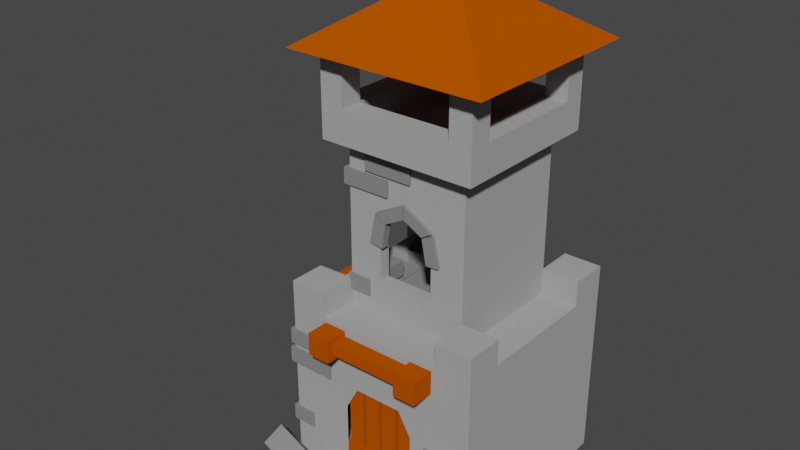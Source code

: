 # Source: Town.blend  (saved by Blender 3.4.6; exported with 4.5.12 LTS)
import bpy
from mathutils import Matrix  # noqa: F401  (used for matrix-valued properties, if any)

bpy.ops.wm.read_factory_settings(use_empty=True)
scene = bpy.context.scene
scene.name = 'Scene'

# ---- collections
col_collection = bpy.data.collections.new('Collection'); scene.collection.children.link(col_collection)
col_stone = bpy.data.collections.new('Stone'); scene.collection.children.link(col_stone)
col_wood = bpy.data.collections.new('Wood'); scene.collection.children.link(col_wood)
col_dark = bpy.data.collections.new('Dark'); scene.collection.children.link(col_dark)

# ---- materials (node trees are filled in below, after node groups)
mat_stone = bpy.data.materials.new('Stone')
mat_wood = bpy.data.materials.new('Wood')
mat_dark = bpy.data.materials.new('Dark')

# ---- material node trees
mat_stone.use_nodes = True; mat_stone.node_tree.nodes.clear()
_N = mat_stone.node_tree.nodes; _L = mat_stone.node_tree.links
n0 = _N.new('ShaderNodeBsdfPrincipled'); n0.name = 'Principled BSDF'; n0.location = (10, 300)
n0.distribution = 'GGX'
n0.subsurface_method = 'BURLEY'
n0.inputs[0].default_value = (0.3851, 0.3851, 0.3851, 1.0)
n0.inputs[2].default_value = 1.0
n0.inputs[3].default_value = 1.45
n0.inputs[13].default_value = 0.0
n0.inputs[27].default_value = (0.0, 0.0, 0.0, 1.0)
n0.inputs[28].default_value = 1.0
n1 = _N.new('ShaderNodeOutputMaterial'); n1.name = 'Material Output'; n1.location = (300, 300)
_L.new(n0.outputs[0], n1.inputs[0])
n1.is_active_output = True
mat_wood.use_nodes = True; mat_wood.node_tree.nodes.clear()
_N = mat_wood.node_tree.nodes; _L = mat_wood.node_tree.links
n0 = _N.new('ShaderNodeBsdfPrincipled'); n0.name = 'Principled BSDF'; n0.location = (10, 300)
n0.distribution = 'GGX'
n0.subsurface_method = 'BURLEY'
n0.inputs[0].default_value = (0.4801, 0.07674, 0.0, 1.0)
n0.inputs[2].default_value = 1.0
n0.inputs[3].default_value = 1.45
n0.inputs[13].default_value = 0.0
n0.inputs[27].default_value = (0.0, 0.0, 0.0, 1.0)
n0.inputs[28].default_value = 1.0
n1 = _N.new('ShaderNodeOutputMaterial'); n1.name = 'Material Output'; n1.location = (300, 300)
_L.new(n0.outputs[0], n1.inputs[0])
n1.is_active_output = True
mat_dark.use_nodes = True; mat_dark.node_tree.nodes.clear()
_N = mat_dark.node_tree.nodes; _L = mat_dark.node_tree.links
n0 = _N.new('ShaderNodeBsdfPrincipled'); n0.name = 'Principled BSDF'; n0.location = (10, 300)
n0.distribution = 'GGX'
n0.subsurface_method = 'BURLEY'
n0.inputs[0].default_value = (0.2309, 0.2309, 0.2428, 1.0)
n0.inputs[2].default_value = 1.0
n0.inputs[3].default_value = 1.45
n0.inputs[13].default_value = 0.0
n0.inputs[27].default_value = (0.0, 0.0, 0.0, 1.0)
n0.inputs[28].default_value = 1.0
n1 = _N.new('ShaderNodeOutputMaterial'); n1.name = 'Material Output'; n1.location = (300, 300)
_L.new(n0.outputs[0], n1.inputs[0])
n1.is_active_output = True

# ---- world
world_world = bpy.data.worlds.new('World'); scene.world = world_world
world_world.use_nodes = True; world_world.node_tree.nodes.clear()
_N = world_world.node_tree.nodes; _L = world_world.node_tree.links
n0 = _N.new('ShaderNodeOutputWorld'); n0.name = 'World Output'; n0.location = (300, 300)
n1 = _N.new('ShaderNodeBackground'); n1.name = 'Background'; n1.location = (10, 300)
n1.inputs[0].default_value = (0.05088, 0.05088, 0.05088, 1.0)
_L.new(n1.outputs[0], n0.inputs[0])
n0.is_active_output = True
world_world.color = (0.05088, 0.05088, 0.05088)
world_world.use_sun_shadow = False
world_world.sun_shadow_jitter_overblur = 0.0

# ---- meshes
me_x = bpy.data.meshes.new('Куб')
me_x.from_pydata([(-0.3687, -1.0, -0.7095), (-0.2798, -0.6215, 1.132), (-1.0, 0.7634, -0.7014), (-0.6215, 0.2785, 1.128), (0.3679, -1.0, -0.7095), (0.2798, -0.6215, 1.132), (1.0, 1.0, -1.0), (0.6215, 0.6215, 0.7883), (-0.3687, -1.0, -0.05576), (-1.0, 0.7634, -0.1611), (1.0, 1.0, 0.7883), (0.3679, -1.0, -0.05576), (-0.2188, -0.6215, 1.786), (-0.6215, 0.2231, 1.785), (0.2188, -0.6215, 1.786), (0.6215, 0.6215, 2.39), (-0.7809, -0.7809, 2.406), (-0.7809, 0.7809, 2.406), (0.7809, -0.7809, 2.406), (0.7809, 0.7809, 2.406), (-0.7809, -0.7809, 2.727), (-0.7809, 0.7809, 2.727), (0.7809, -0.7809, 2.727), (0.7809, 0.7809, 2.727), (-0.7809, -0.5527, 2.727), (0.7809, -0.5527, 2.727), (-0.7809, 0.5653, 2.727), (0.7809, 0.5653, 2.727), (-0.5493, 0.7809, 2.727), (-0.5493, -0.5527, 2.727), (-0.5493, -0.7809, 2.727), (-0.5493, 0.5653, 2.727), (0.5589, 0.7809, 2.727), (0.5589, -0.5527, 2.727), (0.5589, 0.5653, 2.727), (0.5589, -0.7809, 2.727), (0.7809, -0.7809, 3.232), (0.7809, -0.5527, 3.232), (0.5589, -0.5527, 3.232), (0.5589, -0.7809, 3.232), (0.7809, 0.7809, 3.237), (0.7809, 0.5653, 3.237), (0.5589, 0.7809, 3.237), (0.5589, 0.5653, 3.237), (-0.7809, 0.7809, 3.223), (-0.7809, 0.5653, 3.223), (-0.5493, 0.7809, 3.223), (-0.5493, 0.5653, 3.223), (-0.7809, -0.7809, 3.226), (-0.7809, -0.5527, 3.226), (-0.5493, -0.5527, 3.226), (-0.5493, -0.7809, 3.226), (1.0, -0.6226, 0.7883), (0.2385, -1.0, 0.1725), (-0.2413, -1.0, 0.1725), (-1.0, 0.2401, 0.1532), (-1.0, 0.6367, 0.1532), (-0.6397, 1.0, 0.7883), (0.6162, 1.0, 0.7883), (1.0, 0.6093, 0.7883), (-0.6215, -0.6215, 1.037), (-1.0, -1.0, 1.037), (-0.6372, -1.0, 1.037), (-1.0, -0.6375, 1.037), (0.6215, -0.6215, 1.041), (1.0, -1.0, 1.041), (1.0, -0.6226, 1.041), (0.6329, -1.0, 1.041), (0.6215, 0.6215, 1.041), (1.0, 1.0, 1.041), (0.6162, 1.0, 1.041), (1.0, 0.6093, 1.041), (-0.6215, 0.6215, 1.031), (-1.0, 1.0, 1.031), (-1.0, 0.6219, 1.031), (-0.6397, 1.0, 1.031), (-1.0, 0.1203, -0.7014), (-1.0, 0.1203, -0.1611), (1.0, -1.0, 0.7883), (1.0, -1.0, -1.0), (-0.6372, -1.0, 0.7883), (0.6329, -1.0, 0.7883), (0.6215, -0.6215, 0.7883), (-0.6215, -0.2785, 1.128), (0.08064, -0.6215, 1.863), (-0.6215, -0.2231, 1.785), (-0.6215, -0.6215, 0.7883), (-0.6215, 0.6215, 0.7883), (-0.08064, -0.6215, 1.863), (-0.6215, 0.07776, 1.854), (-1.0, 1.0, -1.0), (-1.0, -1.0, -1.0), (-1.0, -1.0, 0.7883), (-1.0, 0.6219, 0.7883), (-1.0, 1.0, 0.7883), (-1.0, -0.6375, 0.7883), (0.6215, -0.6215, 2.39), (-0.6215, -0.07776, 1.854), (0.2798, -0.6215, 1.653), (-0.2798, -0.6215, 1.653), (-0.6215, -0.6215, 2.39), (-0.6215, 0.6215, 2.39), (-0.6215, -0.2785, 1.666), (-0.6215, 0.2785, 1.666), (-0.5493, -0.5527, 2.483), (-0.5493, 0.5653, 2.483), (0.5589, -0.5527, 2.483), (0.5589, 0.5653, 2.483), (-0.5114, 0.5799, 0.2639), (-0.5114, 0.5783, 2.387), (-0.5114, -0.5799, -0.922), (-0.5114, -0.5817, 2.394), (-0.5114, 0.1585, 2.391), (-0.5114, -0.1688, 2.395), (-0.5114, -0.5799, 1.728), (-0.5114, 0.5799, 1.728), (-0.2798, -0.511, 1.132), (0.2798, -0.511, 1.132), (-0.2188, -0.511, 1.786), (0.2188, -0.511, 1.786), (0.08064, -0.511, 1.863), (-0.08064, -0.511, 1.863), (0.2798, -0.511, 1.653), (-0.2798, -0.511, 1.653), (-0.6137, -0.7127, -0.5922), (0.1229, -0.7127, -0.5922), (-0.6137, -0.7127, 0.06148), (0.1229, -0.7127, 0.06148), (-0.006511, -0.7127, 0.2898), (-0.4863, -0.7127, 0.2898), (-0.5269, 0.7634, -0.7014), (-0.5269, 0.7634, -0.1611), (-0.5269, 0.2401, 0.1532), (-0.5269, 0.6367, 0.1532), (-0.5269, 0.1203, -0.7014), (-0.5269, 0.1203, -0.1611), (-0.5867, -0.511, -0.9241), (0.5867, -0.511, -0.9241), (-0.5932, -0.511, 2.394), (0.6, -0.511, 2.387), (0.2001, -0.511, 2.395), (-0.1829, -0.511, 2.395), (0.5867, -0.511, 1.701), (-0.5867, -0.511, 1.701), (0.568, 0.5799, -0.922), (0.568, 0.5783, 2.387), (0.568, 0.5799, 1.728), (0.5444, -0.5767, -0.927), (0.5444, -0.5784, 2.382), (0.5444, -0.5767, 1.723)], [], [(13, 103, 115, 109), (90, 94, 57, 58, 10, 6), (6, 10, 59, 52, 78, 79), (103, 3, 108, 115), (90, 6, 79, 91), (86, 87, 93, 95), (87, 7, 58, 57), (7, 82, 52, 59), (82, 86, 80, 81), (96, 15, 19, 18), (7, 87, 101, 15), (82, 7, 15, 96), (33, 34, 107, 106), (17, 16, 20, 24, 26, 21), (101, 100, 16, 17), (100, 96, 18, 16), (15, 101, 17, 19), (23, 32, 42, 40), (16, 18, 22, 35, 30, 20), (19, 17, 21, 28, 32, 23), (18, 19, 23, 27, 25, 22), (37, 38, 39, 36), (33, 35, 39, 38), (27, 34, 33, 25), (30, 29, 50, 51), (29, 31, 26, 24), (31, 28, 46, 47), (35, 33, 29, 30), (34, 31, 105, 107), (34, 32, 28, 31), (25, 33, 38, 37), (22, 25, 37, 36), (35, 22, 36, 39), (40, 42, 43, 41), (27, 23, 40, 41), (34, 27, 41, 43), (32, 34, 43, 42), (47, 46, 44, 45), (28, 21, 44, 46), (26, 31, 47, 45), (21, 26, 45, 44), (51, 50, 49, 48), (20, 30, 51, 48), (24, 20, 48, 49), (29, 24, 49, 50), (62, 60, 61), (78, 52, 66, 65), (81, 78, 65, 67), (80, 86, 60, 62), (86, 95, 63, 60), (93, 87, 72, 74), (87, 57, 75, 72), (58, 7, 68, 70), (7, 59, 71, 68), (63, 61, 60), (92, 80, 62, 61), (95, 92, 61, 63), (66, 64, 65), (67, 65, 64), (82, 81, 67, 64), (52, 82, 64, 66), (70, 68, 69), (71, 69, 68), (59, 10, 69, 71), (10, 58, 70, 69), (74, 72, 73), (75, 73, 72), (94, 93, 74, 73), (57, 94, 73, 75), (0, 8, 92, 91), (11, 4, 79, 78), (4, 0, 91, 79), (8, 54, 80, 92), (53, 11, 78, 81), (54, 53, 81, 80), (5, 1, 86, 82), (98, 5, 82, 96), (1, 99, 100, 86), (83, 3, 87, 86), (31, 29, 104, 105), (102, 83, 86, 100), (3, 103, 101, 87), (76, 2, 90, 91), (77, 76, 91, 92), (9, 56, 93, 94), (2, 9, 94, 90), (55, 77, 92, 95), (56, 55, 95, 93), (88, 84, 96, 100), (12, 88, 100, 99), (84, 14, 98, 96), (89, 97, 100, 101), (106, 107, 105, 104), (13, 89, 101, 103), (97, 85, 102, 100), (29, 33, 106, 104), (85, 97, 113, 111), (83, 102, 114, 110), (102, 85, 111, 114), (3, 83, 110, 108), (89, 13, 109, 112), (97, 89, 112, 113), (98, 14, 119, 122), (88, 12, 118, 121), (99, 1, 116, 123), (12, 99, 123, 118), (1, 5, 117, 116), (14, 84, 120, 119), (84, 88, 121, 120), (5, 98, 122, 117), (8, 0, 124, 126), (53, 54, 129, 128), (54, 8, 126, 129), (4, 11, 127, 125), (11, 53, 128, 127), (0, 4, 125, 124), (77, 55, 132, 135), (56, 9, 131, 133), (2, 76, 134, 130), (55, 56, 133, 132), (9, 2, 130, 131), (76, 77, 135, 134), (122, 119, 139, 142), (121, 118, 138, 141), (123, 116, 136, 143), (116, 117, 137, 136), (118, 123, 143, 138), (119, 120, 140, 139), (120, 121, 141, 140), (117, 122, 142, 137), (109, 115, 146, 145), (115, 108, 144, 146), (145, 146, 149, 148), (146, 144, 147, 149), (130, 134, 135, 132, 133, 131)])
_uv = me_x.uv_layers.new(name='UVКарта')
_uv.uv.foreach_set('vector', [0.8402, 0.5815, 0.8402, 0.5628, 0.8402, 0.5628, 0.8402, 0.5815, 0.375, 0.25, 0.625, 0.25, 0.625, 0.295, 0.625, 0.452, 0.625, 0.5, 0.375, 0.5, 0.375, 0.5, 0.625, 0.5, 0.625, 0.5488, 0.625, 0.7028, 0.625, 0.75, 0.375, 0.75, 0.8402, 0.5628, 0.8402, 0.5628, 0.8402, 0.5628, 0.8402, 0.5628, 0.125, 0.5, 0.375, 0.5, 0.375, 0.75, 0.125, 0.75, 0.8402, 0.7152, 0.8402, 0.5348, 0.875, 0.5473, 0.875, 0.7047, 0.8402, 0.5348, 0.6598, 0.5348, 0.673, 0.5, 0.83, 0.5, 0.6598, 0.5348, 0.6598, 0.7152, 0.625, 0.7028, 0.625, 0.5488, 0.6598, 0.7152, 0.8402, 0.7152, 0.8296, 0.75, 0.6709, 0.75, 0.6598, 0.7152, 0.6598, 0.5348, 0.6598, 0.5348, 0.6598, 0.7152, 0.6598, 0.5348, 0.8402, 0.5348, 0.8402, 0.5348, 0.6598, 0.5348, 0.6598, 0.7152, 0.6598, 0.5348, 0.6598, 0.5348, 0.6598, 0.7152, 0.6854, 0.6888, 0.6854, 0.5597, 0.6854, 0.5597, 0.6854, 0.6888, 0.8402, 0.5348, 0.8402, 0.7152, 0.8402, 0.7152, 0.8402, 0.6888, 0.8402, 0.5597, 0.8402, 0.5348, 0.8402, 0.5348, 0.8402, 0.7152, 0.8402, 0.7152, 0.8402, 0.5348, 0.8402, 0.7152, 0.6598, 0.7152, 0.6598, 0.7152, 0.8402, 0.7152, 0.6598, 0.5348, 0.8402, 0.5348, 0.8402, 0.5348, 0.6598, 0.5348, 0.6598, 0.5348, 0.6854, 0.5348, 0.6854, 0.5348, 0.6598, 0.5348, 0.8402, 0.7152, 0.6598, 0.7152, 0.6598, 0.7152, 0.6854, 0.7152, 0.8175, 0.7152, 0.8402, 0.7152, 0.6598, 0.5348, 0.8402, 0.5348, 0.8402, 0.5348, 0.8175, 0.5348, 0.6854, 0.5348, 0.6598, 0.5348, 0.6598, 0.7152, 0.6598, 0.5348, 0.6598, 0.5348, 0.6598, 0.5597, 0.6598, 0.6888, 0.6598, 0.7152, 0.6598, 0.6888, 0.6854, 0.6888, 0.6854, 0.7152, 0.6598, 0.7152, 0.6854, 0.6888, 0.6854, 0.7152, 0.6854, 0.7152, 0.6854, 0.6888, 0.6598, 0.5597, 0.6854, 0.5597, 0.6854, 0.6888, 0.6598, 0.6888, 0.8175, 0.7152, 0.8175, 0.6888, 0.8175, 0.6888, 0.8175, 0.7152, 0.8175, 0.6888, 0.8175, 0.5597, 0.8402, 0.5597, 0.8402, 0.6888, 0.8175, 0.5597, 0.8175, 0.5348, 0.8175, 0.5348, 0.8175, 0.5597, 0.6854, 0.7152, 0.6854, 0.6888, 0.8175, 0.6888, 0.8175, 0.7152, 0.6854, 0.5597, 0.8175, 0.5597, 0.8175, 0.5597, 0.6854, 0.5597, 0.6854, 0.5597, 0.6854, 0.5348, 0.8175, 0.5348, 0.8175, 0.5597, 0.6598, 0.6888, 0.6854, 0.6888, 0.6854, 0.6888, 0.6598, 0.6888, 0.6598, 0.7152, 0.6598, 0.6888, 0.6598, 0.6888, 0.6598, 0.7152, 0.6854, 0.7152, 0.6598, 0.7152, 0.6598, 0.7152, 0.6854, 0.7152, 0.6598, 0.5348, 0.6854, 0.5348, 0.6854, 0.5597, 0.6598, 0.5597, 0.6598, 0.5597, 0.6598, 0.5348, 0.6598, 0.5348, 0.6598, 0.5597, 0.6854, 0.5597, 0.6598, 0.5597, 0.6598, 0.5597, 0.6854, 0.5597, 0.6854, 0.5348, 0.6854, 0.5597, 0.6854, 0.5597, 0.6854, 0.5348, 0.8175, 0.5597, 0.8175, 0.5348, 0.8402, 0.5348, 0.8402, 0.5597, 0.8175, 0.5348, 0.8402, 0.5348, 0.8402, 0.5348, 0.8175, 0.5348, 0.8402, 0.5597, 0.8175, 0.5597, 0.8175, 0.5597, 0.8402, 0.5597, 0.8402, 0.5348, 0.8402, 0.5597, 0.8402, 0.5597, 0.8402, 0.5348, 0.8175, 0.7152, 0.8175, 0.6888, 0.8402, 0.6888, 0.8402, 0.7152, 0.8402, 0.7152, 0.8175, 0.7152, 0.8175, 0.7152, 0.8402, 0.7152, 0.8402, 0.6888, 0.8402, 0.7152, 0.8402, 0.7152, 0.8402, 0.6888, 0.8175, 0.6888, 0.8402, 0.6888, 0.8402, 0.6888, 0.8175, 0.6888, 0.8296, 0.75, 0.8402, 0.7152, 0.875, 0.75, 0.625, 0.75, 0.625, 0.7028, 0.625, 0.7028, 0.625, 0.75, 0.625, 0.7959, 0.625, 0.75, 0.625, 0.75, 0.625, 0.7959, 0.8296, 0.75, 0.8402, 0.7152, 0.8402, 0.7152, 0.8296, 0.75, 0.8402, 0.7152, 0.875, 0.7047, 0.875, 0.7047, 0.8402, 0.7152, 0.875, 0.5473, 0.8402, 0.5348, 0.8402, 0.5348, 0.875, 0.5473, 0.8402, 0.5348, 0.83, 0.5, 0.83, 0.5, 0.8402, 0.5348, 0.673, 0.5, 0.6598, 0.5348, 0.6598, 0.5348, 0.673, 0.5, 0.6598, 0.5348, 0.625, 0.5488, 0.625, 0.5488, 0.6598, 0.5348, 0.875, 0.7047, 0.875, 0.75, 0.8402, 0.7152, 0.625, 1.0, 0.625, 0.9546, 0.625, 0.9546, 0.625, 1.0, 0.625, 0.04532, 0.625, 0.0, 0.625, 0.0, 0.625, 0.04532, 0.625, 0.7028, 0.6598, 0.7152, 0.625, 0.75, 0.6709, 0.75, 0.625, 0.75, 0.6598, 0.7152, 0.6598, 0.7152, 0.6709, 0.75, 0.6709, 0.75, 0.6598, 0.7152, 0.625, 0.7028, 0.6598, 0.7152, 0.6598, 0.7152, 0.625, 0.7028, 0.673, 0.5, 0.6598, 0.5348, 0.625, 0.5, 0.625, 0.5488, 0.625, 0.5, 0.6598, 0.5348, 0.625, 0.5488, 0.625, 0.5, 0.625, 0.5, 0.625, 0.5488, 0.625, 0.5, 0.625, 0.452, 0.625, 0.452, 0.625, 0.5, 0.875, 0.5473, 0.8402, 0.5348, 0.875, 0.5, 0.83, 0.5, 0.875, 0.5, 0.8402, 0.5348, 0.625, 0.25, 0.625, 0.2027, 0.625, 0.2027, 0.625, 0.25, 0.625, 0.295, 0.625, 0.25, 0.625, 0.25, 0.625, 0.295, 0.4108, 0.968, 0.5892, 0.968, 0.625, 1.0, 0.375, 1.0, 0.5892, 0.782, 0.4108, 0.782, 0.375, 0.75, 0.625, 0.75, 0.4108, 0.782, 0.4108, 0.968, 0.375, 1.0, 0.375, 0.75, 0.5892, 0.968, 0.5892, 0.9546, 0.625, 0.9546, 0.625, 1.0, 0.5892, 0.7959, 0.5892, 0.782, 0.625, 0.75, 0.625, 0.7959, 0.5892, 0.9546, 0.5892, 0.7959, 0.625, 0.7959, 0.625, 0.9546, 0.6911, 0.7152, 0.8089, 0.7152, 0.8402, 0.7152, 0.6598, 0.7152, 0.6911, 0.7152, 0.6911, 0.7152, 0.6598, 0.7152, 0.6598, 0.7152, 0.8089, 0.7152, 0.8089, 0.7152, 0.8402, 0.7152, 0.8402, 0.7152, 0.8402, 0.6872, 0.8402, 0.5628, 0.8402, 0.5348, 0.8402, 0.7152, 0.8175, 0.5597, 0.8175, 0.6888, 0.8175, 0.6888, 0.8175, 0.5597, 0.8402, 0.6872, 0.8402, 0.6872, 0.8402, 0.7152, 0.8402, 0.7152, 0.8402, 0.5628, 0.8402, 0.5628, 0.8402, 0.5348, 0.8402, 0.5348, 0.412, 0.03307, 0.412, 0.2169, 0.375, 0.25, 0.375, 0.0, 0.588, 0.03307, 0.412, 0.03307, 0.375, 0.0, 0.625, 0.0, 0.588, 0.2169, 0.588, 0.2027, 0.625, 0.2027, 0.625, 0.25, 0.412, 0.2169, 0.588, 0.2169, 0.625, 0.25, 0.375, 0.25, 0.588, 0.04532, 0.588, 0.03307, 0.625, 0.0, 0.625, 0.04532, 0.588, 0.2027, 0.588, 0.04532, 0.625, 0.04532, 0.625, 0.2027, 0.8028, 0.7152, 0.6972, 0.7152, 0.6598, 0.7152, 0.8402, 0.7152, 0.7902, 0.7152, 0.8028, 0.7152, 0.8402, 0.7152, 0.8089, 0.7152, 0.6972, 0.7152, 0.7098, 0.7152, 0.6911, 0.7152, 0.6598, 0.7152, 0.8402, 0.5671, 0.8402, 0.6829, 0.8402, 0.7152, 0.8402, 0.5348, 0.6854, 0.6888, 0.6854, 0.5597, 0.8175, 0.5597, 0.8175, 0.6888, 0.8402, 0.5815, 0.8402, 0.5671, 0.8402, 0.5348, 0.8402, 0.5628, 0.8402, 0.6829, 0.8402, 0.6685, 0.8402, 0.6872, 0.8402, 0.7152, 0.8175, 0.6888, 0.6854, 0.6888, 0.6854, 0.6888, 0.8175, 0.6888, 0.8402, 0.6685, 0.8402, 0.6829, 0.8402, 0.6829, 0.8402, 0.6685, 0.8402, 0.6872, 0.8402, 0.6872, 0.8402, 0.6872, 0.8402, 0.6872, 0.8402, 0.6872, 0.8402, 0.6685, 0.8402, 0.6685, 0.8402, 0.6872, 0.8402, 0.5628, 0.8402, 0.6872, 0.8402, 0.6872, 0.8402, 0.5628, 0.8402, 0.5671, 0.8402, 0.5815, 0.8402, 0.5815, 0.8402, 0.5671, 0.8402, 0.6829, 0.8402, 0.5671, 0.8402, 0.5671, 0.8402, 0.6829, 0.6911, 0.7152, 0.7098, 0.7152, 0.7098, 0.7152, 0.6911, 0.7152, 0.8028, 0.7152, 0.7902, 0.7152, 0.7902, 0.7152, 0.8028, 0.7152, 0.8089, 0.7152, 0.8089, 0.7152, 0.8089, 0.7152, 0.8089, 0.7152, 0.7902, 0.7152, 0.8089, 0.7152, 0.8089, 0.7152, 0.7902, 0.7152, 0.8089, 0.7152, 0.6911, 0.7152, 0.6911, 0.7152, 0.8089, 0.7152, 0.7098, 0.7152, 0.6972, 0.7152, 0.6972, 0.7152, 0.7098, 0.7152, 0.6972, 0.7152, 0.8028, 0.7152, 0.8028, 0.7152, 0.6972, 0.7152, 0.6911, 0.7152, 0.6911, 0.7152, 0.6911, 0.7152, 0.6911, 0.7152, 0.5892, 0.968, 0.4108, 0.968, 0.4108, 0.968, 0.5892, 0.968, 0.5892, 0.7959, 0.5892, 0.9546, 0.5892, 0.9546, 0.5892, 0.7959, 0.5892, 0.9546, 0.5892, 0.968, 0.5892, 0.968, 0.5892, 0.9546, 0.4108, 0.782, 0.5892, 0.782, 0.5892, 0.782, 0.4108, 0.782, 0.5892, 0.782, 0.5892, 0.7959, 0.5892, 0.7959, 0.5892, 0.782, 0.4108, 0.968, 0.4108, 0.782, 0.4108, 0.782, 0.4108, 0.968, 0.588, 0.03307, 0.588, 0.04532, 0.588, 0.04532, 0.588, 0.03307, 0.588, 0.2027, 0.588, 0.2169, 0.588, 0.2169, 0.588, 0.2027, 0.412, 0.2169, 0.412, 0.03307, 0.412, 0.03307, 0.412, 0.2169, 0.588, 0.04532, 0.588, 0.2027, 0.588, 0.2027, 0.588, 0.04532, 0.588, 0.2169, 0.412, 0.2169, 0.412, 0.2169, 0.588, 0.2169, 0.412, 0.03307, 0.588, 0.03307, 0.588, 0.03307, 0.412, 0.03307, 0.6911, 0.7152, 0.7098, 0.7152, 0.7098, 0.7152, 0.6911, 0.7152, 0.8028, 0.7152, 0.7902, 0.7152, 0.7902, 0.7152, 0.8028, 0.7152, 0.8089, 0.7152, 0.8089, 0.7152, 0.8089, 0.7152, 0.8089, 0.7152, 0.8089, 0.7152, 0.6911, 0.7152, 0.6911, 0.7152, 0.8089, 0.7152, 0.7902, 0.7152, 0.8089, 0.7152, 0.8089, 0.7152, 0.7902, 0.7152, 0.7098, 0.7152, 0.6972, 0.7152, 0.6972, 0.7152, 0.7098, 0.7152, 0.6972, 0.7152, 0.8028, 0.7152, 0.8028, 0.7152, 0.6972, 0.7152, 0.6911, 0.7152, 0.6911, 0.7152, 0.6911, 0.7152, 0.6911, 0.7152, 0.8402, 0.5815, 0.8402, 0.5628, 0.8402, 0.5628, 0.8402, 0.5815, 0.8402, 0.5628, 0.8402, 0.5628, 0.8402, 0.5628, 0.8402, 0.5628, 0.8402, 0.5815, 0.8402, 0.5628, 0.8402, 0.5628, 0.8402, 0.5815, 0.8402, 0.5628, 0.8402, 0.5628, 0.8402, 0.5628, 0.8402, 0.5628, 0.412, 0.2169, 0.412, 0.03307, 0.588, 0.03307, 0.588, 0.04532, 0.588, 0.2027, 0.588, 0.2169])
me_x.materials.append(mat_stone)
me_x.use_remesh_fix_poles = True
me_x.use_remesh_preserve_attributes = False
me_x.use_mirror_vertex_groups = False
me_x.update()
me_001 = bpy.data.meshes.new('Куб.001')
me_001.from_pydata([(-1.0, -1.0, -1.0), (-1.0, 1.0, -1.0), (1.0, -1.0, -1.0), (1.0, 1.0, -1.0), (-0.0005239, -0.0005238, -0.3331)], [], [(0, 4, 1), (3, 1, 4), (3, 4, 2), (1, 3, 2, 0), (0, 2, 4)])
_uv = me_001.uv_layers.new(name='UVКарта')
_uv.uv.foreach_set('vector', [0.125, 0.75, 0.0, 0.0, 0.125, 0.5, 0.375, 0.5, 0.125, 0.5, 0.0, 0.0, 0.375, 0.5, 0.0, 0.0, 0.375, 0.75, 0.125, 0.5, 0.375, 0.5, 0.375, 0.75, 0.125, 0.75, 0.125, 0.75, 0.375, 0.75, 0.0, 0.0])
me_001.materials.append(mat_wood)
me_001.use_remesh_fix_poles = True
me_001.use_remesh_preserve_attributes = False
me_001.use_mirror_vertex_groups = False
me_001.update()
me_002 = bpy.data.meshes.new('Куб.002')
me_002.from_pydata([(-1.0, -1.0, -1.0), (-1.0, -1.0, 1.0), (-1.0, 1.0, -1.0), (-1.0, 1.0, 1.0), (1.0, -1.0, -1.0), (1.0, -1.0, 1.0), (1.0, 1.0, -1.0), (1.0, 1.0, 1.0)], [], [(0, 1, 3, 2), (2, 3, 7, 6), (6, 7, 5, 4), (4, 5, 1, 0), (2, 6, 4, 0), (7, 3, 1, 5)])
_uv = me_002.uv_layers.new(name='UVКарта')
_uv.uv.foreach_set('vector', [0.375, 0.0, 0.625, 0.0, 0.625, 0.25, 0.375, 0.25, 0.375, 0.25, 0.625, 0.25, 0.625, 0.5, 0.375, 0.5, 0.375, 0.5, 0.625, 0.5, 0.625, 0.75, 0.375, 0.75, 0.375, 0.75, 0.625, 0.75, 0.625, 1.0, 0.375, 1.0, 0.125, 0.5, 0.375, 0.5, 0.375, 0.75, 0.125, 0.75, 0.625, 0.5, 0.875, 0.5, 0.875, 0.75, 0.625, 0.75])
me_002.materials.append(mat_wood)
me_002.use_remesh_fix_poles = True
me_002.use_remesh_preserve_attributes = False
me_002.use_mirror_vertex_groups = False
me_002.update()
me_003 = bpy.data.meshes.new('Куб.003')
me_003.from_pydata([(-1.0, -1.0, -1.0), (-1.0, -1.0, 1.0), (-1.0, 1.0, -1.0), (-1.0, 1.0, 1.0), (1.0, -1.0, -1.0), (1.0, -1.0, 1.0), (1.0, 1.0, -1.0), (1.0, 1.0, 1.0)], [], [(0, 1, 3, 2), (2, 3, 7, 6), (6, 7, 5, 4), (4, 5, 1, 0), (2, 6, 4, 0), (7, 3, 1, 5)])
_uv = me_003.uv_layers.new(name='UVКарта')
_uv.uv.foreach_set('vector', [0.375, 0.0, 0.625, 0.0, 0.625, 0.25, 0.375, 0.25, 0.375, 0.25, 0.625, 0.25, 0.625, 0.5, 0.375, 0.5, 0.375, 0.5, 0.625, 0.5, 0.625, 0.75, 0.375, 0.75, 0.375, 0.75, 0.625, 0.75, 0.625, 1.0, 0.375, 1.0, 0.125, 0.5, 0.375, 0.5, 0.375, 0.75, 0.125, 0.75, 0.625, 0.5, 0.875, 0.5, 0.875, 0.75, 0.625, 0.75])
me_003.materials.append(mat_wood)
me_003.use_remesh_fix_poles = True
me_003.use_remesh_preserve_attributes = False
me_003.use_mirror_vertex_groups = False
me_003.update()
me_004 = bpy.data.meshes.new('Куб.004')
me_004.from_pydata([(-1.0, -1.0, -1.0), (-1.0, -1.0, 1.0), (-1.0, 1.0, -1.0), (-1.0, 1.0, 1.0), (1.0, -1.0, -1.0), (1.0, -1.0, 1.0), (1.0, 1.0, -1.0), (1.0, 1.0, 1.0)], [], [(0, 1, 3, 2), (2, 3, 7, 6), (6, 7, 5, 4), (4, 5, 1, 0), (2, 6, 4, 0), (7, 3, 1, 5)])
_uv = me_004.uv_layers.new(name='UVКарта')
_uv.uv.foreach_set('vector', [0.375, 0.0, 0.625, 0.0, 0.625, 0.25, 0.375, 0.25, 0.375, 0.25, 0.625, 0.25, 0.625, 0.5, 0.375, 0.5, 0.375, 0.5, 0.625, 0.5, 0.625, 0.75, 0.375, 0.75, 0.375, 0.75, 0.625, 0.75, 0.625, 1.0, 0.375, 1.0, 0.125, 0.5, 0.375, 0.5, 0.375, 0.75, 0.125, 0.75, 0.625, 0.5, 0.875, 0.5, 0.875, 0.75, 0.625, 0.75])
me_004.materials.append(mat_wood)
me_004.use_remesh_fix_poles = True
me_004.use_remesh_preserve_attributes = False
me_004.use_mirror_vertex_groups = False
me_004.update()
me_005 = bpy.data.meshes.new('Куб.005')
me_005.from_pydata([(-1.0, -1.0, -1.0), (-1.0, -1.0, 1.0), (-1.0, 1.0, -1.0), (-1.0, 1.0, 1.0), (1.0, -1.0, -1.0), (1.0, -1.0, 1.0), (1.0, 1.0, -1.0), (1.0, 1.0, 1.0)], [], [(0, 1, 3, 2), (2, 3, 7, 6), (6, 7, 5, 4), (4, 5, 1, 0), (2, 6, 4, 0), (7, 3, 1, 5)])
_uv = me_005.uv_layers.new(name='UVКарта')
_uv.uv.foreach_set('vector', [0.375, 0.0, 0.625, 0.0, 0.625, 0.25, 0.375, 0.25, 0.375, 0.25, 0.625, 0.25, 0.625, 0.5, 0.375, 0.5, 0.375, 0.5, 0.625, 0.5, 0.625, 0.75, 0.375, 0.75, 0.375, 0.75, 0.625, 0.75, 0.625, 1.0, 0.375, 1.0, 0.125, 0.5, 0.375, 0.5, 0.375, 0.75, 0.125, 0.75, 0.625, 0.5, 0.875, 0.5, 0.875, 0.75, 0.625, 0.75])
me_005.materials.append(mat_wood)
me_005.use_remesh_fix_poles = True
me_005.use_remesh_preserve_attributes = False
me_005.use_mirror_vertex_groups = False
me_005.update()
me_006 = bpy.data.meshes.new('Куб.006')
me_006.from_pydata([(-1.0, -1.0, -1.0), (-1.0, -1.0, 1.0), (-1.0, 1.0, -1.0), (-1.0, 1.0, 1.0), (1.0, -1.0, -1.0), (1.0, -1.0, 1.0), (1.0, 1.0, -1.0), (1.0, 1.0, 1.0)], [], [(0, 1, 3, 2), (2, 3, 7, 6), (6, 7, 5, 4), (4, 5, 1, 0), (2, 6, 4, 0), (7, 3, 1, 5)])
_uv = me_006.uv_layers.new(name='UVКарта')
_uv.uv.foreach_set('vector', [0.375, 0.0, 0.625, 0.0, 0.625, 0.25, 0.375, 0.25, 0.375, 0.25, 0.625, 0.25, 0.625, 0.5, 0.375, 0.5, 0.375, 0.5, 0.625, 0.5, 0.625, 0.75, 0.375, 0.75, 0.375, 0.75, 0.625, 0.75, 0.625, 1.0, 0.375, 1.0, 0.125, 0.5, 0.375, 0.5, 0.375, 0.75, 0.125, 0.75, 0.625, 0.5, 0.875, 0.5, 0.875, 0.75, 0.625, 0.75])
me_006.materials.append(mat_wood)
me_006.use_remesh_fix_poles = True
me_006.use_remesh_preserve_attributes = False
me_006.use_mirror_vertex_groups = False
me_006.update()
me_013 = bpy.data.meshes.new('Куб.013')
me_013.from_pydata([(-1.0, -1.0, -1.0), (-1.0, -1.0, 1.0), (-1.0, 1.0, -1.0), (-1.0, 1.0, 1.0), (1.0, -1.0, -1.0), (1.0, -1.0, 1.0), (1.0, 1.0, -1.0), (1.0, 1.0, 1.0)], [], [(0, 1, 3, 2), (2, 3, 7, 6), (6, 7, 5, 4), (4, 5, 1, 0), (2, 6, 4, 0), (7, 3, 1, 5)])
_uv = me_013.uv_layers.new(name='UVКарта')
_uv.uv.foreach_set('vector', [0.375, 0.0, 0.625, 0.0, 0.625, 0.25, 0.375, 0.25, 0.375, 0.25, 0.625, 0.25, 0.625, 0.5, 0.375, 0.5, 0.375, 0.5, 0.625, 0.5, 0.625, 0.75, 0.375, 0.75, 0.375, 0.75, 0.625, 0.75, 0.625, 1.0, 0.375, 1.0, 0.125, 0.5, 0.375, 0.5, 0.375, 0.75, 0.125, 0.75, 0.625, 0.5, 0.875, 0.5, 0.875, 0.75, 0.625, 0.75])
me_013.materials.append(mat_wood)
me_013.use_remesh_fix_poles = True
me_013.use_remesh_preserve_attributes = False
me_013.use_mirror_vertex_groups = False
me_013.update()
me_012 = bpy.data.meshes.new('Куб.012')
me_012.from_pydata([(-1.0, -1.0, -1.0), (-1.0, -1.0, 1.0), (-1.0, 1.0, -1.0), (-1.0, 1.0, 1.0), (1.0, -1.0, -1.0), (1.0, -1.0, 1.0), (1.0, 1.0, -1.0), (1.0, 1.0, 1.0)], [], [(0, 1, 3, 2), (2, 3, 7, 6), (6, 7, 5, 4), (4, 5, 1, 0), (2, 6, 4, 0), (7, 3, 1, 5)])
_uv = me_012.uv_layers.new(name='UVКарта')
_uv.uv.foreach_set('vector', [0.375, 0.0, 0.625, 0.0, 0.625, 0.25, 0.375, 0.25, 0.375, 0.25, 0.625, 0.25, 0.625, 0.5, 0.375, 0.5, 0.375, 0.5, 0.625, 0.5, 0.625, 0.75, 0.375, 0.75, 0.375, 0.75, 0.625, 0.75, 0.625, 1.0, 0.375, 1.0, 0.125, 0.5, 0.375, 0.5, 0.375, 0.75, 0.125, 0.75, 0.625, 0.5, 0.875, 0.5, 0.875, 0.75, 0.625, 0.75])
me_012.materials.append(mat_wood)
me_012.use_remesh_fix_poles = True
me_012.use_remesh_preserve_attributes = False
me_012.use_mirror_vertex_groups = False
me_012.update()
me_011 = bpy.data.meshes.new('Куб.011')
me_011.from_pydata([(-1.0, -1.0, -1.0), (-1.0, -1.0, 1.0), (-1.0, 1.0, -1.0), (-1.0, 1.0, 1.0), (1.0, -1.0, -1.0), (1.0, -1.0, 1.0), (1.0, 1.0, -1.0), (1.0, 1.0, 1.0)], [], [(0, 1, 3, 2), (2, 3, 7, 6), (6, 7, 5, 4), (4, 5, 1, 0), (2, 6, 4, 0), (7, 3, 1, 5)])
_uv = me_011.uv_layers.new(name='UVКарта')
_uv.uv.foreach_set('vector', [0.375, 0.0, 0.625, 0.0, 0.625, 0.25, 0.375, 0.25, 0.375, 0.25, 0.625, 0.25, 0.625, 0.5, 0.375, 0.5, 0.375, 0.5, 0.625, 0.5, 0.625, 0.75, 0.375, 0.75, 0.375, 0.75, 0.625, 0.75, 0.625, 1.0, 0.375, 1.0, 0.125, 0.5, 0.375, 0.5, 0.375, 0.75, 0.125, 0.75, 0.625, 0.5, 0.875, 0.5, 0.875, 0.75, 0.625, 0.75])
me_011.materials.append(mat_wood)
me_011.use_remesh_fix_poles = True
me_011.use_remesh_preserve_attributes = False
me_011.use_mirror_vertex_groups = False
me_011.update()
me_010 = bpy.data.meshes.new('Куб.010')
me_010.from_pydata([(-1.0, -1.0, -1.0), (-1.0, -1.0, 1.0), (-1.0, 1.0, -1.0), (-1.0, 1.0, 1.0), (1.0, -1.0, -1.0), (1.0, -1.0, 1.0), (1.0, 1.0, -1.0), (1.0, 1.0, 1.0)], [], [(0, 1, 3, 2), (2, 3, 7, 6), (6, 7, 5, 4), (4, 5, 1, 0), (2, 6, 4, 0), (7, 3, 1, 5)])
_uv = me_010.uv_layers.new(name='UVКарта')
_uv.uv.foreach_set('vector', [0.375, 0.0, 0.625, 0.0, 0.625, 0.25, 0.375, 0.25, 0.375, 0.25, 0.625, 0.25, 0.625, 0.5, 0.375, 0.5, 0.375, 0.5, 0.625, 0.5, 0.625, 0.75, 0.375, 0.75, 0.375, 0.75, 0.625, 0.75, 0.625, 1.0, 0.375, 1.0, 0.125, 0.5, 0.375, 0.5, 0.375, 0.75, 0.125, 0.75, 0.625, 0.5, 0.875, 0.5, 0.875, 0.75, 0.625, 0.75])
me_010.materials.append(mat_wood)
me_010.use_remesh_fix_poles = True
me_010.use_remesh_preserve_attributes = False
me_010.use_mirror_vertex_groups = False
me_010.update()
me_009 = bpy.data.meshes.new('Куб.009')
me_009.from_pydata([(-1.0, -1.0, -1.0), (-1.0, -1.0, 1.0), (-1.0, 1.0, -1.0), (-1.0, 1.0, 1.0), (1.0, -1.0, -1.0), (1.0, -1.0, 1.0), (1.0, 1.0, -1.0), (1.0, 1.0, 1.0)], [], [(0, 1, 3, 2), (2, 3, 7, 6), (6, 7, 5, 4), (4, 5, 1, 0), (2, 6, 4, 0), (7, 3, 1, 5)])
_uv = me_009.uv_layers.new(name='UVКарта')
_uv.uv.foreach_set('vector', [0.375, 0.0, 0.625, 0.0, 0.625, 0.25, 0.375, 0.25, 0.375, 0.25, 0.625, 0.25, 0.625, 0.5, 0.375, 0.5, 0.375, 0.5, 0.625, 0.5, 0.625, 0.75, 0.375, 0.75, 0.375, 0.75, 0.625, 0.75, 0.625, 1.0, 0.375, 1.0, 0.125, 0.5, 0.375, 0.5, 0.375, 0.75, 0.125, 0.75, 0.625, 0.5, 0.875, 0.5, 0.875, 0.75, 0.625, 0.75])
me_009.materials.append(mat_wood)
me_009.use_remesh_fix_poles = True
me_009.use_remesh_preserve_attributes = False
me_009.use_mirror_vertex_groups = False
me_009.update()
me_x_1 = bpy.data.meshes.new('Цилиндр')
me_x_1.from_pydata([(0.0, 1.0, -1.0), (0.0, 1.0, 1.0), (0.1951, 0.9808, -1.0), (0.1951, 0.9808, 1.0), (0.3827, 0.9239, -1.0), (0.3827, 0.9239, 1.0), (0.5556, 0.8315, -1.0), (0.5556, 0.8315, 1.0), (0.7071, 0.7071, -1.0), (0.7071, 0.7071, 1.0), (0.8315, 0.5556, -1.0), (0.8315, 0.5556, 1.0), (0.9239, 0.3827, -1.0), (0.9239, 0.3827, 1.0), (0.9808, 0.1951, -1.0), (0.9808, 0.1951, 1.0), (1.0, 7.55e-08, -1.0), (1.0, 7.55e-08, 1.0), (0.9808, -0.1951, -1.0), (0.9808, -0.1951, 1.0), (0.9239, -0.3827, -1.0), (0.9239, -0.3827, 1.0), (0.8315, -0.5556, -1.0), (0.8315, -0.5556, 1.0), (0.7071, -0.7071, -1.0), (0.7071, -0.7071, 1.0), (0.5556, -0.8315, -1.0), (0.5556, -0.8315, 1.0), (0.3827, -0.9239, -1.0), (0.3827, -0.9239, 1.0), (0.1951, -0.9808, -1.0), (0.1951, -0.9808, 1.0), (-3.258e-07, -1.0, -1.0), (-3.258e-07, -1.0, 1.0), (-0.1951, -0.9808, -1.0), (-0.1951, -0.9808, 1.0), (-0.3827, -0.9239, -1.0), (-0.3827, -0.9239, 1.0), (-0.5556, -0.8315, -1.0), (-0.5556, -0.8315, 1.0), (-0.7071, -0.7071, -1.0), (-0.7071, -0.7071, 1.0), (-0.8315, -0.5556, -1.0), (-0.8315, -0.5556, 1.0), (-0.9239, -0.3827, -1.0), (-0.9239, -0.3827, 1.0), (-0.9808, -0.1951, -1.0), (-0.9808, -0.1951, 1.0), (-1.0, 9.656e-07, -1.0), (-1.0, 9.656e-07, 1.0), (-0.9808, 0.1951, -1.0), (-0.9808, 0.1951, 1.0), (-0.9239, 0.3827, -1.0), (-0.9239, 0.3827, 1.0), (-0.8315, 0.5556, -1.0), (-0.8315, 0.5556, 1.0), (-0.7071, 0.7071, -1.0), (-0.7071, 0.7071, 1.0), (-0.5556, 0.8315, -1.0), (-0.5556, 0.8315, 1.0), (-0.3827, 0.9239, -1.0), (-0.3827, 0.9239, 1.0), (-0.1951, 0.9808, -1.0), (-0.1951, 0.9808, 1.0)], [], [(0, 1, 3, 2), (2, 3, 5, 4), (4, 5, 7, 6), (6, 7, 9, 8), (8, 9, 11, 10), (10, 11, 13, 12), (12, 13, 15, 14), (14, 15, 17, 16), (16, 17, 19, 18), (18, 19, 21, 20), (20, 21, 23, 22), (22, 23, 25, 24), (24, 25, 27, 26), (26, 27, 29, 28), (28, 29, 31, 30), (30, 31, 33, 32), (32, 33, 35, 34), (34, 35, 37, 36), (36, 37, 39, 38), (38, 39, 41, 40), (40, 41, 43, 42), (42, 43, 45, 44), (44, 45, 47, 46), (46, 47, 49, 48), (48, 49, 51, 50), (50, 51, 53, 52), (52, 53, 55, 54), (54, 55, 57, 56), (56, 57, 59, 58), (58, 59, 61, 60), (3, 1, 63, 61, 59, 57, 55, 53, 51, 49, 47, 45, 43, 41, 39, 37, 35, 33, 31, 29, 27, 25, 23, 21, 19, 17, 15, 13, 11, 9, 7, 5), (60, 61, 63, 62), (62, 63, 1, 0), (0, 2, 4, 6, 8, 10, 12, 14, 16, 18, 20, 22, 24, 26, 28, 30, 32, 34, 36, 38, 40, 42, 44, 46, 48, 50, 52, 54, 56, 58, 60, 62)])
_uv = me_x_1.uv_layers.new(name='UVКарта')
_uv.uv.foreach_set('vector', [1.0, 0.5, 1.0, 1.0, 0.9688, 1.0, 0.9688, 0.5, 0.9688, 0.5, 0.9688, 1.0, 0.9375, 1.0, 0.9375, 0.5, 0.9375, 0.5, 0.9375, 1.0, 0.9062, 1.0, 0.9062, 0.5, 0.9062, 0.5, 0.9062, 1.0, 0.875, 1.0, 0.875, 0.5, 0.875, 0.5, 0.875, 1.0, 0.8438, 1.0, 0.8438, 0.5, 0.8438, 0.5, 0.8438, 1.0, 0.8125, 1.0, 0.8125, 0.5, 0.8125, 0.5, 0.8125, 1.0, 0.7812, 1.0, 0.7812, 0.5, 0.7812, 0.5, 0.7812, 1.0, 0.75, 1.0, 0.75, 0.5, 0.75, 0.5, 0.75, 1.0, 0.7188, 1.0, 0.7188, 0.5, 0.7188, 0.5, 0.7188, 1.0, 0.6875, 1.0, 0.6875, 0.5, 0.6875, 0.5, 0.6875, 1.0, 0.6562, 1.0, 0.6562, 0.5, 0.6562, 0.5, 0.6562, 1.0, 0.625, 1.0, 0.625, 0.5, 0.625, 0.5, 0.625, 1.0, 0.5938, 1.0, 0.5938, 0.5, 0.5938, 0.5, 0.5938, 1.0, 0.5625, 1.0, 0.5625, 0.5, 0.5625, 0.5, 0.5625, 1.0, 0.5312, 1.0, 0.5312, 0.5, 0.5312, 0.5, 0.5312, 1.0, 0.5, 1.0, 0.5, 0.5, 0.5, 0.5, 0.5, 1.0, 0.4688, 1.0, 0.4688, 0.5, 0.4688, 0.5, 0.4688, 1.0, 0.4375, 1.0, 0.4375, 0.5, 0.4375, 0.5, 0.4375, 1.0, 0.4062, 1.0, 0.4062, 0.5, 0.4062, 0.5, 0.4062, 1.0, 0.375, 1.0, 0.375, 0.5, 0.375, 0.5, 0.375, 1.0, 0.3438, 1.0, 0.3438, 0.5, 0.3438, 0.5, 0.3438, 1.0, 0.3125, 1.0, 0.3125, 0.5, 0.3125, 0.5, 0.3125, 1.0, 0.2812, 1.0, 0.2812, 0.5, 0.2812, 0.5, 0.2812, 1.0, 0.25, 1.0, 0.25, 0.5, 0.25, 0.5, 0.25, 1.0, 0.2188, 1.0, 0.2188, 0.5, 0.2188, 0.5, 0.2188, 1.0, 0.1875, 1.0, 0.1875, 0.5, 0.1875, 0.5, 0.1875, 1.0, 0.1562, 1.0, 0.1562, 0.5, 0.1562, 0.5, 0.1562, 1.0, 0.125, 1.0, 0.125, 0.5, 0.125, 0.5, 0.125, 1.0, 0.09375, 1.0, 0.09375, 0.5, 0.09375, 0.5, 0.09375, 1.0, 0.0625, 1.0, 0.0625, 0.5, 0.2968, 0.4854, 0.25, 0.49, 0.2032, 0.4854, 0.1582, 0.4717, 0.1167, 0.4496, 0.08029, 0.4197, 0.05045, 0.3833, 0.02827, 0.3418, 0.01461, 0.2968, 0.01, 0.25, 0.01461, 0.2032, 0.02827, 0.1582, 0.05045, 0.1167, 0.08029, 0.08029, 0.1167, 0.05045, 0.1582, 0.02827, 0.2032, 0.01461, 0.25, 0.01, 0.2968, 0.01461, 0.3418, 0.02827, 0.3833, 0.05045, 0.4197, 0.08029, 0.4496, 0.1167, 0.4717, 0.1582, 0.4854, 0.2032, 0.49, 0.25, 0.4854, 0.2968, 0.4717, 0.3418, 0.4496, 0.3833, 0.4197, 0.4197, 0.3833, 0.4496, 0.3418, 0.4717, 0.0625, 0.5, 0.0625, 1.0, 0.03125, 1.0, 0.03125, 0.5, 0.03125, 0.5, 0.03125, 1.0, 0.0, 1.0, 0.0, 0.5, 0.75, 0.49, 0.7968, 0.4854, 0.8418, 0.4717, 0.8833, 0.4496, 0.9197, 0.4197, 0.9496, 0.3833, 0.9717, 0.3418, 0.9854, 0.2968, 0.99, 0.25, 0.9854, 0.2032, 0.9717, 0.1582, 0.9496, 0.1167, 0.9197, 0.08029, 0.8833, 0.05045, 0.8418, 0.02827, 0.7968, 0.01461, 0.75, 0.01, 0.7032, 0.01461, 0.6582, 0.02827, 0.6167, 0.05045, 0.5803, 0.08029, 0.5504, 0.1167, 0.5283, 0.1582, 0.5146, 0.2032, 0.51, 0.25, 0.5146, 0.2968, 0.5283, 0.3418, 0.5504, 0.3833, 0.5803, 0.4197, 0.6167, 0.4496, 0.6582, 0.4717, 0.7032, 0.4854])
me_x_1.materials.append(mat_stone)
me_x_1.use_remesh_fix_poles = True
me_x_1.use_remesh_preserve_attributes = False
me_x_1.use_mirror_vertex_groups = False
me_x_1.update()
me_001_1 = bpy.data.meshes.new('Цилиндр.001')
me_001_1.from_pydata([(0.0, 1.0, -1.0), (0.0, 1.0, 1.0), (0.1951, 0.9808, -1.0), (0.1951, 0.9808, 1.0), (0.3827, 0.9239, -1.0), (0.3827, 0.9239, 1.0), (0.5556, 0.8315, -1.0), (0.5556, 0.8315, 1.0), (0.7071, 0.7071, -1.0), (0.7071, 0.7071, 1.0), (0.8315, 0.5556, -1.0), (0.8315, 0.5556, 1.0), (0.9239, 0.3827, -1.0), (0.9239, 0.3827, 1.0), (0.9808, 0.1951, -1.0), (0.9808, 0.1951, 1.0), (1.0, 7.55e-08, -1.0), (1.0, 7.55e-08, 1.0), (0.9808, -0.1951, -1.0), (0.9808, -0.1951, 1.0), (0.9239, -0.3827, -1.0), (0.9239, -0.3827, 1.0), (0.8315, -0.5556, -1.0), (0.8315, -0.5556, 1.0), (0.7071, -0.7071, -1.0), (0.7071, -0.7071, 1.0), (0.5556, -0.8315, -1.0), (0.5556, -0.8315, 1.0), (0.3827, -0.9239, -1.0), (0.3827, -0.9239, 1.0), (0.1951, -0.9808, -1.0), (0.1951, -0.9808, 1.0), (-3.258e-07, -1.0, -1.0), (-3.258e-07, -1.0, 1.0), (-0.1951, -0.9808, -1.0), (-0.1951, -0.9808, 1.0), (-0.3827, -0.9239, -1.0), (-0.3827, -0.9239, 1.0), (-0.5556, -0.8315, -1.0), (-0.5556, -0.8315, 1.0), (-0.7071, -0.7071, -1.0), (-0.7071, -0.7071, 1.0), (-0.8315, -0.5556, -1.0), (-0.8315, -0.5556, 1.0), (-0.9239, -0.3827, -1.0), (-0.9239, -0.3827, 1.0), (-0.9808, -0.1951, -1.0), (-0.9808, -0.1951, 1.0), (-1.0, 9.656e-07, -1.0), (-1.0, 9.656e-07, 1.0), (-0.9808, 0.1951, -1.0), (-0.9808, 0.1951, 1.0), (-0.9239, 0.3827, -1.0), (-0.9239, 0.3827, 1.0), (-0.8315, 0.5556, -1.0), (-0.8315, 0.5556, 1.0), (-0.7071, 0.7071, -1.0), (-0.7071, 0.7071, 1.0), (-0.5556, 0.8315, -1.0), (-0.5556, 0.8315, 1.0), (-0.3827, 0.9239, -1.0), (-0.3827, 0.9239, 1.0), (-0.1951, 0.9808, -1.0), (-0.1951, 0.9808, 1.0)], [], [(0, 1, 3, 2), (2, 3, 5, 4), (4, 5, 7, 6), (6, 7, 9, 8), (8, 9, 11, 10), (10, 11, 13, 12), (12, 13, 15, 14), (14, 15, 17, 16), (16, 17, 19, 18), (18, 19, 21, 20), (20, 21, 23, 22), (22, 23, 25, 24), (24, 25, 27, 26), (26, 27, 29, 28), (28, 29, 31, 30), (30, 31, 33, 32), (32, 33, 35, 34), (34, 35, 37, 36), (36, 37, 39, 38), (38, 39, 41, 40), (40, 41, 43, 42), (42, 43, 45, 44), (44, 45, 47, 46), (46, 47, 49, 48), (48, 49, 51, 50), (50, 51, 53, 52), (52, 53, 55, 54), (54, 55, 57, 56), (56, 57, 59, 58), (58, 59, 61, 60), (3, 1, 63, 61, 59, 57, 55, 53, 51, 49, 47, 45, 43, 41, 39, 37, 35, 33, 31, 29, 27, 25, 23, 21, 19, 17, 15, 13, 11, 9, 7, 5), (60, 61, 63, 62), (62, 63, 1, 0), (0, 2, 4, 6, 8, 10, 12, 14, 16, 18, 20, 22, 24, 26, 28, 30, 32, 34, 36, 38, 40, 42, 44, 46, 48, 50, 52, 54, 56, 58, 60, 62)])
_uv = me_001_1.uv_layers.new(name='UVКарта')
_uv.uv.foreach_set('vector', [1.0, 0.5, 1.0, 1.0, 0.9688, 1.0, 0.9688, 0.5, 0.9688, 0.5, 0.9688, 1.0, 0.9375, 1.0, 0.9375, 0.5, 0.9375, 0.5, 0.9375, 1.0, 0.9062, 1.0, 0.9062, 0.5, 0.9062, 0.5, 0.9062, 1.0, 0.875, 1.0, 0.875, 0.5, 0.875, 0.5, 0.875, 1.0, 0.8438, 1.0, 0.8438, 0.5, 0.8438, 0.5, 0.8438, 1.0, 0.8125, 1.0, 0.8125, 0.5, 0.8125, 0.5, 0.8125, 1.0, 0.7812, 1.0, 0.7812, 0.5, 0.7812, 0.5, 0.7812, 1.0, 0.75, 1.0, 0.75, 0.5, 0.75, 0.5, 0.75, 1.0, 0.7188, 1.0, 0.7188, 0.5, 0.7188, 0.5, 0.7188, 1.0, 0.6875, 1.0, 0.6875, 0.5, 0.6875, 0.5, 0.6875, 1.0, 0.6562, 1.0, 0.6562, 0.5, 0.6562, 0.5, 0.6562, 1.0, 0.625, 1.0, 0.625, 0.5, 0.625, 0.5, 0.625, 1.0, 0.5938, 1.0, 0.5938, 0.5, 0.5938, 0.5, 0.5938, 1.0, 0.5625, 1.0, 0.5625, 0.5, 0.5625, 0.5, 0.5625, 1.0, 0.5312, 1.0, 0.5312, 0.5, 0.5312, 0.5, 0.5312, 1.0, 0.5, 1.0, 0.5, 0.5, 0.5, 0.5, 0.5, 1.0, 0.4688, 1.0, 0.4688, 0.5, 0.4688, 0.5, 0.4688, 1.0, 0.4375, 1.0, 0.4375, 0.5, 0.4375, 0.5, 0.4375, 1.0, 0.4062, 1.0, 0.4062, 0.5, 0.4062, 0.5, 0.4062, 1.0, 0.375, 1.0, 0.375, 0.5, 0.375, 0.5, 0.375, 1.0, 0.3438, 1.0, 0.3438, 0.5, 0.3438, 0.5, 0.3438, 1.0, 0.3125, 1.0, 0.3125, 0.5, 0.3125, 0.5, 0.3125, 1.0, 0.2812, 1.0, 0.2812, 0.5, 0.2812, 0.5, 0.2812, 1.0, 0.25, 1.0, 0.25, 0.5, 0.25, 0.5, 0.25, 1.0, 0.2188, 1.0, 0.2188, 0.5, 0.2188, 0.5, 0.2188, 1.0, 0.1875, 1.0, 0.1875, 0.5, 0.1875, 0.5, 0.1875, 1.0, 0.1562, 1.0, 0.1562, 0.5, 0.1562, 0.5, 0.1562, 1.0, 0.125, 1.0, 0.125, 0.5, 0.125, 0.5, 0.125, 1.0, 0.09375, 1.0, 0.09375, 0.5, 0.09375, 0.5, 0.09375, 1.0, 0.0625, 1.0, 0.0625, 0.5, 0.2968, 0.4854, 0.25, 0.49, 0.2032, 0.4854, 0.1582, 0.4717, 0.1167, 0.4496, 0.08029, 0.4197, 0.05045, 0.3833, 0.02827, 0.3418, 0.01461, 0.2968, 0.01, 0.25, 0.01461, 0.2032, 0.02827, 0.1582, 0.05045, 0.1167, 0.08029, 0.08029, 0.1167, 0.05045, 0.1582, 0.02827, 0.2032, 0.01461, 0.25, 0.01, 0.2968, 0.01461, 0.3418, 0.02827, 0.3833, 0.05045, 0.4197, 0.08029, 0.4496, 0.1167, 0.4717, 0.1582, 0.4854, 0.2032, 0.49, 0.25, 0.4854, 0.2968, 0.4717, 0.3418, 0.4496, 0.3833, 0.4197, 0.4197, 0.3833, 0.4496, 0.3418, 0.4717, 0.0625, 0.5, 0.0625, 1.0, 0.03125, 1.0, 0.03125, 0.5, 0.03125, 0.5, 0.03125, 1.0, 0.0, 1.0, 0.0, 0.5, 0.75, 0.49, 0.7968, 0.4854, 0.8418, 0.4717, 0.8833, 0.4496, 0.9197, 0.4197, 0.9496, 0.3833, 0.9717, 0.3418, 0.9854, 0.2968, 0.99, 0.25, 0.9854, 0.2032, 0.9717, 0.1582, 0.9496, 0.1167, 0.9197, 0.08029, 0.8833, 0.05045, 0.8418, 0.02827, 0.7968, 0.01461, 0.75, 0.01, 0.7032, 0.01461, 0.6582, 0.02827, 0.6167, 0.05045, 0.5803, 0.08029, 0.5504, 0.1167, 0.5283, 0.1582, 0.5146, 0.2032, 0.51, 0.25, 0.5146, 0.2968, 0.5283, 0.3418, 0.5504, 0.3833, 0.5803, 0.4197, 0.6167, 0.4496, 0.6582, 0.4717, 0.7032, 0.4854])
me_001_1.materials.append(mat_stone)
me_001_1.use_remesh_fix_poles = True
me_001_1.use_remesh_preserve_attributes = False
me_001_1.use_mirror_vertex_groups = False
me_001_1.update()
me_002_1 = bpy.data.meshes.new('Цилиндр.002')
me_002_1.from_pydata([(0.0, 1.0, -1.0), (0.0, 1.0, 1.0), (0.1951, 0.9808, -1.0), (0.1951, 0.9808, 1.0), (0.3827, 0.9239, -1.0), (0.3827, 0.9239, 1.0), (0.5556, 0.8315, -1.0), (0.5556, 0.8315, 1.0), (0.7071, 0.7071, -1.0), (0.7071, 0.7071, 1.0), (0.8315, 0.5556, -1.0), (0.8315, 0.5556, 1.0), (0.9239, 0.3827, -1.0), (0.9239, 0.3827, 1.0), (0.9808, 0.1951, -1.0), (0.9808, 0.1951, 1.0), (1.0, 7.55e-08, -1.0), (1.0, 7.55e-08, 1.0), (0.9808, -0.1951, -1.0), (0.9808, -0.1951, 1.0), (0.9239, -0.3827, -1.0), (0.9239, -0.3827, 1.0), (0.8315, -0.5556, -1.0), (0.8315, -0.5556, 1.0), (0.7071, -0.7071, -1.0), (0.7071, -0.7071, 1.0), (0.5556, -0.8315, -1.0), (0.5556, -0.8315, 1.0), (0.3827, -0.9239, -1.0), (0.3827, -0.9239, 1.0), (0.1951, -0.9808, -1.0), (0.1951, -0.9808, 1.0), (-3.258e-07, -1.0, -1.0), (-3.258e-07, -1.0, 1.0), (-0.1951, -0.9808, -1.0), (-0.1951, -0.9808, 1.0), (-0.3827, -0.9239, -1.0), (-0.3827, -0.9239, 1.0), (-0.5556, -0.8315, -1.0), (-0.5556, -0.8315, 1.0), (-0.7071, -0.7071, -1.0), (-0.7071, -0.7071, 1.0), (-0.8315, -0.5556, -1.0), (-0.8315, -0.5556, 1.0), (-0.9239, -0.3827, -1.0), (-0.9239, -0.3827, 1.0), (-0.9808, -0.1951, -1.0), (-0.9808, -0.1951, 1.0), (-1.0, 9.656e-07, -1.0), (-1.0, 9.656e-07, 1.0), (-0.9808, 0.1951, -1.0), (-0.9808, 0.1951, 1.0), (-0.9239, 0.3827, -1.0), (-0.9239, 0.3827, 1.0), (-0.8315, 0.5556, -1.0), (-0.8315, 0.5556, 1.0), (-0.7071, 0.7071, -1.0), (-0.7071, 0.7071, 1.0), (-0.5556, 0.8315, -1.0), (-0.5556, 0.8315, 1.0), (-0.3827, 0.9239, -1.0), (-0.3827, 0.9239, 1.0), (-0.1951, 0.9808, -1.0), (-0.1951, 0.9808, 1.0)], [], [(0, 1, 3, 2), (2, 3, 5, 4), (4, 5, 7, 6), (6, 7, 9, 8), (8, 9, 11, 10), (10, 11, 13, 12), (12, 13, 15, 14), (14, 15, 17, 16), (16, 17, 19, 18), (18, 19, 21, 20), (20, 21, 23, 22), (22, 23, 25, 24), (24, 25, 27, 26), (26, 27, 29, 28), (28, 29, 31, 30), (30, 31, 33, 32), (32, 33, 35, 34), (34, 35, 37, 36), (36, 37, 39, 38), (38, 39, 41, 40), (40, 41, 43, 42), (42, 43, 45, 44), (44, 45, 47, 46), (46, 47, 49, 48), (48, 49, 51, 50), (50, 51, 53, 52), (52, 53, 55, 54), (54, 55, 57, 56), (56, 57, 59, 58), (58, 59, 61, 60), (3, 1, 63, 61, 59, 57, 55, 53, 51, 49, 47, 45, 43, 41, 39, 37, 35, 33, 31, 29, 27, 25, 23, 21, 19, 17, 15, 13, 11, 9, 7, 5), (60, 61, 63, 62), (62, 63, 1, 0), (0, 2, 4, 6, 8, 10, 12, 14, 16, 18, 20, 22, 24, 26, 28, 30, 32, 34, 36, 38, 40, 42, 44, 46, 48, 50, 52, 54, 56, 58, 60, 62)])
_uv = me_002_1.uv_layers.new(name='UVКарта')
_uv.uv.foreach_set('vector', [1.0, 0.5, 1.0, 1.0, 0.9688, 1.0, 0.9688, 0.5, 0.9688, 0.5, 0.9688, 1.0, 0.9375, 1.0, 0.9375, 0.5, 0.9375, 0.5, 0.9375, 1.0, 0.9062, 1.0, 0.9062, 0.5, 0.9062, 0.5, 0.9062, 1.0, 0.875, 1.0, 0.875, 0.5, 0.875, 0.5, 0.875, 1.0, 0.8438, 1.0, 0.8438, 0.5, 0.8438, 0.5, 0.8438, 1.0, 0.8125, 1.0, 0.8125, 0.5, 0.8125, 0.5, 0.8125, 1.0, 0.7812, 1.0, 0.7812, 0.5, 0.7812, 0.5, 0.7812, 1.0, 0.75, 1.0, 0.75, 0.5, 0.75, 0.5, 0.75, 1.0, 0.7188, 1.0, 0.7188, 0.5, 0.7188, 0.5, 0.7188, 1.0, 0.6875, 1.0, 0.6875, 0.5, 0.6875, 0.5, 0.6875, 1.0, 0.6562, 1.0, 0.6562, 0.5, 0.6562, 0.5, 0.6562, 1.0, 0.625, 1.0, 0.625, 0.5, 0.625, 0.5, 0.625, 1.0, 0.5938, 1.0, 0.5938, 0.5, 0.5938, 0.5, 0.5938, 1.0, 0.5625, 1.0, 0.5625, 0.5, 0.5625, 0.5, 0.5625, 1.0, 0.5312, 1.0, 0.5312, 0.5, 0.5312, 0.5, 0.5312, 1.0, 0.5, 1.0, 0.5, 0.5, 0.5, 0.5, 0.5, 1.0, 0.4688, 1.0, 0.4688, 0.5, 0.4688, 0.5, 0.4688, 1.0, 0.4375, 1.0, 0.4375, 0.5, 0.4375, 0.5, 0.4375, 1.0, 0.4062, 1.0, 0.4062, 0.5, 0.4062, 0.5, 0.4062, 1.0, 0.375, 1.0, 0.375, 0.5, 0.375, 0.5, 0.375, 1.0, 0.3438, 1.0, 0.3438, 0.5, 0.3438, 0.5, 0.3438, 1.0, 0.3125, 1.0, 0.3125, 0.5, 0.3125, 0.5, 0.3125, 1.0, 0.2812, 1.0, 0.2812, 0.5, 0.2812, 0.5, 0.2812, 1.0, 0.25, 1.0, 0.25, 0.5, 0.25, 0.5, 0.25, 1.0, 0.2188, 1.0, 0.2188, 0.5, 0.2188, 0.5, 0.2188, 1.0, 0.1875, 1.0, 0.1875, 0.5, 0.1875, 0.5, 0.1875, 1.0, 0.1562, 1.0, 0.1562, 0.5, 0.1562, 0.5, 0.1562, 1.0, 0.125, 1.0, 0.125, 0.5, 0.125, 0.5, 0.125, 1.0, 0.09375, 1.0, 0.09375, 0.5, 0.09375, 0.5, 0.09375, 1.0, 0.0625, 1.0, 0.0625, 0.5, 0.2968, 0.4854, 0.25, 0.49, 0.2032, 0.4854, 0.1582, 0.4717, 0.1167, 0.4496, 0.08029, 0.4197, 0.05045, 0.3833, 0.02827, 0.3418, 0.01461, 0.2968, 0.01, 0.25, 0.01461, 0.2032, 0.02827, 0.1582, 0.05045, 0.1167, 0.08029, 0.08029, 0.1167, 0.05045, 0.1582, 0.02827, 0.2032, 0.01461, 0.25, 0.01, 0.2968, 0.01461, 0.3418, 0.02827, 0.3833, 0.05045, 0.4197, 0.08029, 0.4496, 0.1167, 0.4717, 0.1582, 0.4854, 0.2032, 0.49, 0.25, 0.4854, 0.2968, 0.4717, 0.3418, 0.4496, 0.3833, 0.4197, 0.4197, 0.3833, 0.4496, 0.3418, 0.4717, 0.0625, 0.5, 0.0625, 1.0, 0.03125, 1.0, 0.03125, 0.5, 0.03125, 0.5, 0.03125, 1.0, 0.0, 1.0, 0.0, 0.5, 0.75, 0.49, 0.7968, 0.4854, 0.8418, 0.4717, 0.8833, 0.4496, 0.9197, 0.4197, 0.9496, 0.3833, 0.9717, 0.3418, 0.9854, 0.2968, 0.99, 0.25, 0.9854, 0.2032, 0.9717, 0.1582, 0.9496, 0.1167, 0.9197, 0.08029, 0.8833, 0.05045, 0.8418, 0.02827, 0.7968, 0.01461, 0.75, 0.01, 0.7032, 0.01461, 0.6582, 0.02827, 0.6167, 0.05045, 0.5803, 0.08029, 0.5504, 0.1167, 0.5283, 0.1582, 0.5146, 0.2032, 0.51, 0.25, 0.5146, 0.2968, 0.5283, 0.3418, 0.5504, 0.3833, 0.5803, 0.4197, 0.6167, 0.4496, 0.6582, 0.4717, 0.7032, 0.4854])
me_002_1.materials.append(mat_stone)
me_002_1.use_remesh_fix_poles = True
me_002_1.use_remesh_preserve_attributes = False
me_002_1.use_mirror_vertex_groups = False
me_002_1.update()
me_003_1 = bpy.data.meshes.new('Цилиндр.003')
me_003_1.from_pydata([(0.0, 1.0, -1.0), (0.0, 1.0, 1.0), (0.1951, 0.9808, -1.0), (0.1951, 0.9808, 1.0), (0.3827, 0.9239, -1.0), (0.3827, 0.9239, 1.0), (0.5556, 0.8315, -1.0), (0.5556, 0.8315, 1.0), (0.7071, 0.7071, -1.0), (0.7071, 0.7071, 1.0), (0.8315, 0.5556, -1.0), (0.8315, 0.5556, 1.0), (0.9239, 0.3827, -1.0), (0.9239, 0.3827, 1.0), (0.9808, 0.1951, -1.0), (0.9808, 0.1951, 1.0), (1.0, 7.55e-08, -1.0), (1.0, 7.55e-08, 1.0), (0.9808, -0.1951, -1.0), (0.9808, -0.1951, 1.0), (0.9239, -0.3827, -1.0), (0.9239, -0.3827, 1.0), (0.8315, -0.5556, -1.0), (0.8315, -0.5556, 1.0), (0.7071, -0.7071, -1.0), (0.7071, -0.7071, 1.0), (0.5556, -0.8315, -1.0), (0.5556, -0.8315, 1.0), (0.3827, -0.9239, -1.0), (0.3827, -0.9239, 1.0), (0.1951, -0.9808, -1.0), (0.1951, -0.9808, 1.0), (-3.258e-07, -1.0, -1.0), (-3.258e-07, -1.0, 1.0), (-0.1951, -0.9808, -1.0), (-0.1951, -0.9808, 1.0), (-0.3827, -0.9239, -1.0), (-0.3827, -0.9239, 1.0), (-0.5556, -0.8315, -1.0), (-0.5556, -0.8315, 1.0), (-0.7071, -0.7071, -1.0), (-0.7071, -0.7071, 1.0), (-0.8315, -0.5556, -1.0), (-0.8315, -0.5556, 1.0), (-0.9239, -0.3827, -1.0), (-0.9239, -0.3827, 1.0), (-0.9808, -0.1951, -1.0), (-0.9808, -0.1951, 1.0), (-1.0, 9.656e-07, -1.0), (-1.0, 9.656e-07, 1.0), (-0.9808, 0.1951, -1.0), (-0.9808, 0.1951, 1.0), (-0.9239, 0.3827, -1.0), (-0.9239, 0.3827, 1.0), (-0.8315, 0.5556, -1.0), (-0.8315, 0.5556, 1.0), (-0.7071, 0.7071, -1.0), (-0.7071, 0.7071, 1.0), (-0.5556, 0.8315, -1.0), (-0.5556, 0.8315, 1.0), (-0.3827, 0.9239, -1.0), (-0.3827, 0.9239, 1.0), (-0.1951, 0.9808, -1.0), (-0.1951, 0.9808, 1.0)], [], [(0, 1, 3, 2), (2, 3, 5, 4), (4, 5, 7, 6), (6, 7, 9, 8), (8, 9, 11, 10), (10, 11, 13, 12), (12, 13, 15, 14), (14, 15, 17, 16), (16, 17, 19, 18), (18, 19, 21, 20), (20, 21, 23, 22), (22, 23, 25, 24), (24, 25, 27, 26), (26, 27, 29, 28), (28, 29, 31, 30), (30, 31, 33, 32), (32, 33, 35, 34), (34, 35, 37, 36), (36, 37, 39, 38), (38, 39, 41, 40), (40, 41, 43, 42), (42, 43, 45, 44), (44, 45, 47, 46), (46, 47, 49, 48), (48, 49, 51, 50), (50, 51, 53, 52), (52, 53, 55, 54), (54, 55, 57, 56), (56, 57, 59, 58), (58, 59, 61, 60), (3, 1, 63, 61, 59, 57, 55, 53, 51, 49, 47, 45, 43, 41, 39, 37, 35, 33, 31, 29, 27, 25, 23, 21, 19, 17, 15, 13, 11, 9, 7, 5), (60, 61, 63, 62), (62, 63, 1, 0), (0, 2, 4, 6, 8, 10, 12, 14, 16, 18, 20, 22, 24, 26, 28, 30, 32, 34, 36, 38, 40, 42, 44, 46, 48, 50, 52, 54, 56, 58, 60, 62)])
_uv = me_003_1.uv_layers.new(name='UVКарта')
_uv.uv.foreach_set('vector', [1.0, 0.5, 1.0, 1.0, 0.9688, 1.0, 0.9688, 0.5, 0.9688, 0.5, 0.9688, 1.0, 0.9375, 1.0, 0.9375, 0.5, 0.9375, 0.5, 0.9375, 1.0, 0.9062, 1.0, 0.9062, 0.5, 0.9062, 0.5, 0.9062, 1.0, 0.875, 1.0, 0.875, 0.5, 0.875, 0.5, 0.875, 1.0, 0.8438, 1.0, 0.8438, 0.5, 0.8438, 0.5, 0.8438, 1.0, 0.8125, 1.0, 0.8125, 0.5, 0.8125, 0.5, 0.8125, 1.0, 0.7812, 1.0, 0.7812, 0.5, 0.7812, 0.5, 0.7812, 1.0, 0.75, 1.0, 0.75, 0.5, 0.75, 0.5, 0.75, 1.0, 0.7188, 1.0, 0.7188, 0.5, 0.7188, 0.5, 0.7188, 1.0, 0.6875, 1.0, 0.6875, 0.5, 0.6875, 0.5, 0.6875, 1.0, 0.6562, 1.0, 0.6562, 0.5, 0.6562, 0.5, 0.6562, 1.0, 0.625, 1.0, 0.625, 0.5, 0.625, 0.5, 0.625, 1.0, 0.5938, 1.0, 0.5938, 0.5, 0.5938, 0.5, 0.5938, 1.0, 0.5625, 1.0, 0.5625, 0.5, 0.5625, 0.5, 0.5625, 1.0, 0.5312, 1.0, 0.5312, 0.5, 0.5312, 0.5, 0.5312, 1.0, 0.5, 1.0, 0.5, 0.5, 0.5, 0.5, 0.5, 1.0, 0.4688, 1.0, 0.4688, 0.5, 0.4688, 0.5, 0.4688, 1.0, 0.4375, 1.0, 0.4375, 0.5, 0.4375, 0.5, 0.4375, 1.0, 0.4062, 1.0, 0.4062, 0.5, 0.4062, 0.5, 0.4062, 1.0, 0.375, 1.0, 0.375, 0.5, 0.375, 0.5, 0.375, 1.0, 0.3438, 1.0, 0.3438, 0.5, 0.3438, 0.5, 0.3438, 1.0, 0.3125, 1.0, 0.3125, 0.5, 0.3125, 0.5, 0.3125, 1.0, 0.2812, 1.0, 0.2812, 0.5, 0.2812, 0.5, 0.2812, 1.0, 0.25, 1.0, 0.25, 0.5, 0.25, 0.5, 0.25, 1.0, 0.2188, 1.0, 0.2188, 0.5, 0.2188, 0.5, 0.2188, 1.0, 0.1875, 1.0, 0.1875, 0.5, 0.1875, 0.5, 0.1875, 1.0, 0.1562, 1.0, 0.1562, 0.5, 0.1562, 0.5, 0.1562, 1.0, 0.125, 1.0, 0.125, 0.5, 0.125, 0.5, 0.125, 1.0, 0.09375, 1.0, 0.09375, 0.5, 0.09375, 0.5, 0.09375, 1.0, 0.0625, 1.0, 0.0625, 0.5, 0.2968, 0.4854, 0.25, 0.49, 0.2032, 0.4854, 0.1582, 0.4717, 0.1167, 0.4496, 0.08029, 0.4197, 0.05045, 0.3833, 0.02827, 0.3418, 0.01461, 0.2968, 0.01, 0.25, 0.01461, 0.2032, 0.02827, 0.1582, 0.05045, 0.1167, 0.08029, 0.08029, 0.1167, 0.05045, 0.1582, 0.02827, 0.2032, 0.01461, 0.25, 0.01, 0.2968, 0.01461, 0.3418, 0.02827, 0.3833, 0.05045, 0.4197, 0.08029, 0.4496, 0.1167, 0.4717, 0.1582, 0.4854, 0.2032, 0.49, 0.25, 0.4854, 0.2968, 0.4717, 0.3418, 0.4496, 0.3833, 0.4197, 0.4197, 0.3833, 0.4496, 0.3418, 0.4717, 0.0625, 0.5, 0.0625, 1.0, 0.03125, 1.0, 0.03125, 0.5, 0.03125, 0.5, 0.03125, 1.0, 0.0, 1.0, 0.0, 0.5, 0.75, 0.49, 0.7968, 0.4854, 0.8418, 0.4717, 0.8833, 0.4496, 0.9197, 0.4197, 0.9496, 0.3833, 0.9717, 0.3418, 0.9854, 0.2968, 0.99, 0.25, 0.9854, 0.2032, 0.9717, 0.1582, 0.9496, 0.1167, 0.9197, 0.08029, 0.8833, 0.05045, 0.8418, 0.02827, 0.7968, 0.01461, 0.75, 0.01, 0.7032, 0.01461, 0.6582, 0.02827, 0.6167, 0.05045, 0.5803, 0.08029, 0.5504, 0.1167, 0.5283, 0.1582, 0.5146, 0.2032, 0.51, 0.25, 0.5146, 0.2968, 0.5283, 0.3418, 0.5504, 0.3833, 0.5803, 0.4197, 0.6167, 0.4496, 0.6582, 0.4717, 0.7032, 0.4854])
me_003_1.materials.append(mat_stone)
me_003_1.use_remesh_fix_poles = True
me_003_1.use_remesh_preserve_attributes = False
me_003_1.use_mirror_vertex_groups = False
me_003_1.update()
me_014 = bpy.data.meshes.new('Куб.014')
me_014.from_pydata([(-1.0, -1.0, -1.0), (-1.0, -1.0, 1.0), (-1.0, 1.0, -1.0), (-1.0, 1.0, 1.0), (1.0, -1.0, -1.0), (1.0, -1.0, 1.0), (1.0, 1.0, -1.0), (1.0, 1.0, 1.0)], [], [(0, 1, 3, 2), (2, 3, 7, 6), (6, 7, 5, 4), (4, 5, 1, 0), (2, 6, 4, 0), (7, 3, 1, 5)])
_uv = me_014.uv_layers.new(name='UVКарта')
_uv.uv.foreach_set('vector', [0.375, 0.0, 0.625, 0.0, 0.625, 0.25, 0.375, 0.25, 0.375, 0.25, 0.625, 0.25, 0.625, 0.5, 0.375, 0.5, 0.375, 0.5, 0.625, 0.5, 0.625, 0.75, 0.375, 0.75, 0.375, 0.75, 0.625, 0.75, 0.625, 1.0, 0.375, 1.0, 0.125, 0.5, 0.375, 0.5, 0.375, 0.75, 0.125, 0.75, 0.625, 0.5, 0.875, 0.5, 0.875, 0.75, 0.625, 0.75])
me_014.materials.append(mat_wood)
me_014.use_remesh_fix_poles = True
me_014.use_remesh_preserve_attributes = False
me_014.use_mirror_vertex_groups = False
me_014.update()
me_015 = bpy.data.meshes.new('Куб.015')
me_015.from_pydata([(-1.0, -1.0, -1.0), (-1.0, -1.0, 1.0), (-1.0, 1.0, -1.0), (-1.0, 1.0, 1.0), (1.0, -1.0, -1.0), (1.0, -1.0, 1.0), (1.0, 1.0, -1.0), (1.0, 1.0, 1.0)], [], [(0, 1, 3, 2), (2, 3, 7, 6), (6, 7, 5, 4), (4, 5, 1, 0), (2, 6, 4, 0), (7, 3, 1, 5)])
_uv = me_015.uv_layers.new(name='UVКарта')
_uv.uv.foreach_set('vector', [0.375, 0.0, 0.625, 0.0, 0.625, 0.25, 0.375, 0.25, 0.375, 0.25, 0.625, 0.25, 0.625, 0.5, 0.375, 0.5, 0.375, 0.5, 0.625, 0.5, 0.625, 0.75, 0.375, 0.75, 0.375, 0.75, 0.625, 0.75, 0.625, 1.0, 0.375, 1.0, 0.125, 0.5, 0.375, 0.5, 0.375, 0.75, 0.125, 0.75, 0.625, 0.5, 0.875, 0.5, 0.875, 0.75, 0.625, 0.75])
me_015.materials.append(mat_wood)
me_015.use_remesh_fix_poles = True
me_015.use_remesh_preserve_attributes = False
me_015.use_mirror_vertex_groups = False
me_015.update()
me_016 = bpy.data.meshes.new('Куб.016')
me_016.from_pydata([(-1.0, -1.0, -1.0), (-1.0, -1.0, 1.0), (-1.0, 1.0, -1.0), (-1.0, 1.0, 1.0), (1.0, -1.0, -1.0), (1.0, -1.0, 1.0), (1.0, 1.0, -1.0), (1.0, 1.0, 1.0)], [], [(0, 1, 3, 2), (2, 3, 7, 6), (6, 7, 5, 4), (4, 5, 1, 0), (2, 6, 4, 0), (7, 3, 1, 5)])
_uv = me_016.uv_layers.new(name='UVКарта')
_uv.uv.foreach_set('vector', [0.375, 0.0, 0.625, 0.0, 0.625, 0.25, 0.375, 0.25, 0.375, 0.25, 0.625, 0.25, 0.625, 0.5, 0.375, 0.5, 0.375, 0.5, 0.625, 0.5, 0.625, 0.75, 0.375, 0.75, 0.375, 0.75, 0.625, 0.75, 0.625, 1.0, 0.375, 1.0, 0.125, 0.5, 0.375, 0.5, 0.375, 0.75, 0.125, 0.75, 0.625, 0.5, 0.875, 0.5, 0.875, 0.75, 0.625, 0.75])
me_016.materials.append(mat_wood)
me_016.use_remesh_fix_poles = True
me_016.use_remesh_preserve_attributes = False
me_016.use_mirror_vertex_groups = False
me_016.update()
me_007 = bpy.data.meshes.new('Куб.007')
me_007.from_pydata([(-0.4275, 0.3846, -1.0), (-0.4275, 0.3846, 1.0), (-1.0, 1.0, -1.0), (-1.0, 1.0, 1.0), (0.4275, 0.3846, -1.0), (0.4275, 0.3846, 1.0), (1.0, 1.0, -1.0), (1.0, 1.0, 1.0)], [], [(0, 1, 3, 2), (2, 3, 7, 6), (6, 7, 5, 4), (4, 5, 1, 0), (2, 6, 4, 0), (7, 3, 1, 5)])
_uv = me_007.uv_layers.new(name='UVКарта')
_uv.uv.foreach_set('vector', [0.375, 0.0, 0.625, 0.0, 0.625, 0.25, 0.375, 0.25, 0.375, 0.25, 0.625, 0.25, 0.625, 0.5, 0.375, 0.5, 0.375, 0.5, 0.625, 0.5, 0.625, 0.75, 0.375, 0.75, 0.375, 0.75, 0.625, 0.75, 0.625, 1.0, 0.375, 1.0, 0.125, 0.5, 0.375, 0.5, 0.375, 0.75, 0.125, 0.75, 0.625, 0.5, 0.875, 0.5, 0.875, 0.75, 0.625, 0.75])
me_007.materials.append(mat_dark)
me_007.use_remesh_fix_poles = True
me_007.use_remesh_preserve_attributes = False
me_007.use_mirror_vertex_groups = False
me_007.update()
me_017 = bpy.data.meshes.new('Куб.017')
me_017.from_pydata([(-1.0, -1.0, -1.0), (-1.0, -1.0, 1.0), (-1.0, 1.0, -1.0), (-1.0, 1.0, 1.0), (1.0, -1.0, -1.0), (1.0, -1.0, 1.0), (1.0, 1.0, -1.0), (1.0, 1.0, 1.0)], [], [(0, 1, 3, 2), (2, 3, 7, 6), (6, 7, 5, 4), (4, 5, 1, 0), (2, 6, 4, 0), (7, 3, 1, 5)])
_uv = me_017.uv_layers.new(name='UVКарта')
_uv.uv.foreach_set('vector', [0.375, 0.0, 0.625, 0.0, 0.625, 0.25, 0.375, 0.25, 0.375, 0.25, 0.625, 0.25, 0.625, 0.5, 0.375, 0.5, 0.375, 0.5, 0.625, 0.5, 0.625, 0.75, 0.375, 0.75, 0.375, 0.75, 0.625, 0.75, 0.625, 1.0, 0.375, 1.0, 0.125, 0.5, 0.375, 0.5, 0.375, 0.75, 0.125, 0.75, 0.625, 0.5, 0.875, 0.5, 0.875, 0.75, 0.625, 0.75])
me_017.materials.append(mat_dark)
me_017.use_remesh_fix_poles = True
me_017.use_remesh_preserve_attributes = False
me_017.use_mirror_vertex_groups = False
me_017.update()
me_008 = bpy.data.meshes.new('Куб.008')
me_008.from_pydata([(-0.4275, 0.3846, -1.0), (-0.4275, 0.3846, 1.0), (-1.0, 1.0, -1.0), (-1.0, 1.0, 1.0), (0.4275, 0.3846, -1.0), (0.4275, 0.3846, 1.0), (1.0, 1.0, -1.0), (1.0, 1.0, 1.0)], [], [(0, 1, 3, 2), (2, 3, 7, 6), (6, 7, 5, 4), (4, 5, 1, 0), (2, 6, 4, 0), (7, 3, 1, 5)])
_uv = me_008.uv_layers.new(name='UVКарта')
_uv.uv.foreach_set('vector', [0.375, 0.0, 0.625, 0.0, 0.625, 0.25, 0.375, 0.25, 0.375, 0.25, 0.625, 0.25, 0.625, 0.5, 0.375, 0.5, 0.375, 0.5, 0.625, 0.5, 0.625, 0.75, 0.375, 0.75, 0.375, 0.75, 0.625, 0.75, 0.625, 1.0, 0.375, 1.0, 0.125, 0.5, 0.375, 0.5, 0.375, 0.75, 0.125, 0.75, 0.625, 0.5, 0.875, 0.5, 0.875, 0.75, 0.625, 0.75])
me_008.materials.append(mat_dark)
me_008.use_remesh_fix_poles = True
me_008.use_remesh_preserve_attributes = False
me_008.use_mirror_vertex_groups = False
me_008.update()
me_018 = bpy.data.meshes.new('Куб.018')
me_018.from_pydata([(-1.0, -1.0, -1.0), (-1.0, -1.0, 1.0), (-1.0, 1.0, -1.0), (-1.0, 1.0, 1.0), (1.0, -1.0, -1.0), (1.0, -1.0, 1.0), (1.0, 1.0, -1.0), (1.0, 1.0, 1.0)], [], [(0, 1, 3, 2), (2, 3, 7, 6), (6, 7, 5, 4), (4, 5, 1, 0), (2, 6, 4, 0), (7, 3, 1, 5)])
_uv = me_018.uv_layers.new(name='UVКарта')
_uv.uv.foreach_set('vector', [0.375, 0.0, 0.625, 0.0, 0.625, 0.25, 0.375, 0.25, 0.375, 0.25, 0.625, 0.25, 0.625, 0.5, 0.375, 0.5, 0.375, 0.5, 0.625, 0.5, 0.625, 0.75, 0.375, 0.75, 0.375, 0.75, 0.625, 0.75, 0.625, 1.0, 0.375, 1.0, 0.125, 0.5, 0.375, 0.5, 0.375, 0.75, 0.125, 0.75, 0.625, 0.5, 0.875, 0.5, 0.875, 0.75, 0.625, 0.75])
me_018.materials.append(mat_dark)
me_018.use_remesh_fix_poles = True
me_018.use_remesh_preserve_attributes = False
me_018.use_mirror_vertex_groups = False
me_018.update()
me_019 = bpy.data.meshes.new('Куб.019')
me_019.from_pydata([(-1.0, -1.0, -1.0), (-1.0, -1.0, 1.0), (-1.0, 1.0, -1.0), (-1.0, 1.0, 1.0), (1.0, -1.0, -1.0), (1.0, -1.0, 1.0), (1.0, 1.0, -1.0), (1.0, 1.0, 1.0)], [], [(0, 1, 3, 2), (2, 3, 7, 6), (6, 7, 5, 4), (4, 5, 1, 0), (2, 6, 4, 0), (7, 3, 1, 5)])
_uv = me_019.uv_layers.new(name='UVКарта')
_uv.uv.foreach_set('vector', [0.375, 0.0, 0.625, 0.0, 0.625, 0.25, 0.375, 0.25, 0.375, 0.25, 0.625, 0.25, 0.625, 0.5, 0.375, 0.5, 0.375, 0.5, 0.625, 0.5, 0.625, 0.75, 0.375, 0.75, 0.375, 0.75, 0.625, 0.75, 0.625, 1.0, 0.375, 1.0, 0.125, 0.5, 0.375, 0.5, 0.375, 0.75, 0.125, 0.75, 0.625, 0.5, 0.875, 0.5, 0.875, 0.75, 0.625, 0.75])
me_019.materials.append(mat_dark)
me_019.use_remesh_fix_poles = True
me_019.use_remesh_preserve_attributes = False
me_019.use_mirror_vertex_groups = False
me_019.update()
me_020 = bpy.data.meshes.new('Куб.020')
me_020.from_pydata([(-1.0, -1.0, -1.0), (-1.0, -1.0, 1.0), (-1.0, 1.0, -1.0), (-1.0, 1.0, 1.0), (1.0, -1.0, -1.0), (1.0, -1.0, 1.0), (1.0, 1.0, -1.0), (1.0, 1.0, 1.0)], [], [(0, 1, 3, 2), (2, 3, 7, 6), (6, 7, 5, 4), (4, 5, 1, 0), (2, 6, 4, 0), (7, 3, 1, 5)])
_uv = me_020.uv_layers.new(name='UVКарта')
_uv.uv.foreach_set('vector', [0.375, 0.0, 0.625, 0.0, 0.625, 0.25, 0.375, 0.25, 0.375, 0.25, 0.625, 0.25, 0.625, 0.5, 0.375, 0.5, 0.375, 0.5, 0.625, 0.5, 0.625, 0.75, 0.375, 0.75, 0.375, 0.75, 0.625, 0.75, 0.625, 1.0, 0.375, 1.0, 0.125, 0.5, 0.375, 0.5, 0.375, 0.75, 0.125, 0.75, 0.625, 0.5, 0.875, 0.5, 0.875, 0.75, 0.625, 0.75])
me_020.materials.append(mat_dark)
me_020.use_remesh_fix_poles = True
me_020.use_remesh_preserve_attributes = False
me_020.use_mirror_vertex_groups = False
me_020.update()
me_021 = bpy.data.meshes.new('Куб.021')
me_021.from_pydata([(-1.0, -1.0, -1.0), (-1.0, -1.0, 1.0), (-1.0, 1.0, -1.0), (-1.0, 1.0, 1.0), (1.0, -1.0, -1.0), (1.0, -1.0, 1.0), (1.0, 1.0, -1.0), (1.0, 1.0, 1.0)], [], [(0, 1, 3, 2), (2, 3, 7, 6), (6, 7, 5, 4), (4, 5, 1, 0), (2, 6, 4, 0), (7, 3, 1, 5)])
_uv = me_021.uv_layers.new(name='UVКарта')
_uv.uv.foreach_set('vector', [0.375, 0.0, 0.625, 0.0, 0.625, 0.25, 0.375, 0.25, 0.375, 0.25, 0.625, 0.25, 0.625, 0.5, 0.375, 0.5, 0.375, 0.5, 0.625, 0.5, 0.625, 0.75, 0.375, 0.75, 0.375, 0.75, 0.625, 0.75, 0.625, 1.0, 0.375, 1.0, 0.125, 0.5, 0.375, 0.5, 0.375, 0.75, 0.125, 0.75, 0.625, 0.5, 0.875, 0.5, 0.875, 0.75, 0.625, 0.75])
me_021.materials.append(mat_dark)
me_021.use_remesh_fix_poles = True
me_021.use_remesh_preserve_attributes = False
me_021.use_mirror_vertex_groups = False
me_021.update()
me_022 = bpy.data.meshes.new('Куб.022')
me_022.from_pydata([(-1.0, -1.0, -1.0), (-1.0, -1.0, 1.0), (-1.0, 1.0, -1.0), (-1.0, 1.0, 1.0), (1.0, -1.0, -1.0), (1.0, -1.0, 1.0), (1.0, 1.0, -1.0), (1.0, 1.0, 1.0)], [], [(0, 1, 3, 2), (2, 3, 7, 6), (6, 7, 5, 4), (4, 5, 1, 0), (2, 6, 4, 0), (7, 3, 1, 5)])
_uv = me_022.uv_layers.new(name='UVКарта')
_uv.uv.foreach_set('vector', [0.375, 0.0, 0.625, 0.0, 0.625, 0.25, 0.375, 0.25, 0.375, 0.25, 0.625, 0.25, 0.625, 0.5, 0.375, 0.5, 0.375, 0.5, 0.625, 0.5, 0.625, 0.75, 0.375, 0.75, 0.375, 0.75, 0.625, 0.75, 0.625, 1.0, 0.375, 1.0, 0.125, 0.5, 0.375, 0.5, 0.375, 0.75, 0.125, 0.75, 0.625, 0.5, 0.875, 0.5, 0.875, 0.75, 0.625, 0.75])
me_022.materials.append(mat_dark)
me_022.use_remesh_fix_poles = True
me_022.use_remesh_preserve_attributes = False
me_022.use_mirror_vertex_groups = False
me_022.update()
me_023 = bpy.data.meshes.new('Куб.023')
me_023.from_pydata([(-1.0, -1.0, -1.0), (-1.0, -1.0, 1.0), (-1.0, 1.0, -1.0), (-1.0, 1.0, 1.0), (1.0, -1.0, -1.0), (1.0, -1.0, 1.0), (1.0, 1.0, -1.0), (1.0, 1.0, 1.0)], [], [(0, 1, 3, 2), (2, 3, 7, 6), (6, 7, 5, 4), (4, 5, 1, 0), (2, 6, 4, 0), (7, 3, 1, 5)])
_uv = me_023.uv_layers.new(name='UVКарта')
_uv.uv.foreach_set('vector', [0.375, 0.0, 0.625, 0.0, 0.625, 0.25, 0.375, 0.25, 0.375, 0.25, 0.625, 0.25, 0.625, 0.5, 0.375, 0.5, 0.375, 0.5, 0.625, 0.5, 0.625, 0.75, 0.375, 0.75, 0.375, 0.75, 0.625, 0.75, 0.625, 1.0, 0.375, 1.0, 0.125, 0.5, 0.375, 0.5, 0.375, 0.75, 0.125, 0.75, 0.625, 0.5, 0.875, 0.5, 0.875, 0.75, 0.625, 0.75])
me_023.materials.append(mat_dark)
me_023.use_remesh_fix_poles = True
me_023.use_remesh_preserve_attributes = False
me_023.use_mirror_vertex_groups = False
me_023.update()
me_024 = bpy.data.meshes.new('Куб.024')
me_024.from_pydata([(-1.0, -1.0, -1.0), (-1.0, -1.0, 1.0), (-1.0, 1.0, -1.0), (-1.0, 1.0, 1.0), (1.0, -1.0, -1.0), (1.0, -1.0, 1.0), (1.0, 1.0, -1.0), (1.0, 1.0, 1.0)], [], [(0, 1, 3, 2), (2, 3, 7, 6), (6, 7, 5, 4), (4, 5, 1, 0), (2, 6, 4, 0), (7, 3, 1, 5)])
_uv = me_024.uv_layers.new(name='UVКарта')
_uv.uv.foreach_set('vector', [0.375, 0.0, 0.625, 0.0, 0.625, 0.25, 0.375, 0.25, 0.375, 0.25, 0.625, 0.25, 0.625, 0.5, 0.375, 0.5, 0.375, 0.5, 0.625, 0.5, 0.625, 0.75, 0.375, 0.75, 0.375, 0.75, 0.625, 0.75, 0.625, 1.0, 0.375, 1.0, 0.125, 0.5, 0.375, 0.5, 0.375, 0.75, 0.125, 0.75, 0.625, 0.5, 0.875, 0.5, 0.875, 0.75, 0.625, 0.75])
me_024.materials.append(mat_dark)
me_024.use_remesh_fix_poles = True
me_024.use_remesh_preserve_attributes = False
me_024.use_mirror_vertex_groups = False
me_024.update()
me_025 = bpy.data.meshes.new('Куб.025')
me_025.from_pydata([(-1.0, -1.0, -1.0), (-1.0, -1.0, 1.0), (-1.0, 1.0, -1.0), (-1.0, 1.0, 1.0), (1.0, -1.0, -1.0), (1.0, -1.0, 1.0), (1.0, 1.0, -1.0), (1.0, 1.0, 1.0)], [], [(0, 1, 3, 2), (2, 3, 7, 6), (6, 7, 5, 4), (4, 5, 1, 0), (2, 6, 4, 0), (7, 3, 1, 5)])
_uv = me_025.uv_layers.new(name='UVКарта')
_uv.uv.foreach_set('vector', [0.375, 0.0, 0.625, 0.0, 0.625, 0.25, 0.375, 0.25, 0.375, 0.25, 0.625, 0.25, 0.625, 0.5, 0.375, 0.5, 0.375, 0.5, 0.625, 0.5, 0.625, 0.75, 0.375, 0.75, 0.375, 0.75, 0.625, 0.75, 0.625, 1.0, 0.375, 1.0, 0.125, 0.5, 0.375, 0.5, 0.375, 0.75, 0.125, 0.75, 0.625, 0.5, 0.875, 0.5, 0.875, 0.75, 0.625, 0.75])
me_025.materials.append(mat_dark)
me_025.use_remesh_fix_poles = True
me_025.use_remesh_preserve_attributes = False
me_025.use_mirror_vertex_groups = False
me_025.update()
me_026 = bpy.data.meshes.new('Куб.026')
me_026.from_pydata([(-1.0, -1.0, -1.0), (-1.0, -1.0, 1.0), (-1.0, 1.0, -1.0), (-1.0, 1.0, 1.0), (1.0, -1.0, -1.0), (1.0, -1.0, 1.0), (1.0, 1.0, -1.0), (1.0, 1.0, 1.0)], [], [(0, 1, 3, 2), (2, 3, 7, 6), (6, 7, 5, 4), (4, 5, 1, 0), (2, 6, 4, 0), (7, 3, 1, 5)])
_uv = me_026.uv_layers.new(name='UVКарта')
_uv.uv.foreach_set('vector', [0.375, 0.0, 0.625, 0.0, 0.625, 0.25, 0.375, 0.25, 0.375, 0.25, 0.625, 0.25, 0.625, 0.5, 0.375, 0.5, 0.375, 0.5, 0.625, 0.5, 0.625, 0.75, 0.375, 0.75, 0.375, 0.75, 0.625, 0.75, 0.625, 1.0, 0.375, 1.0, 0.125, 0.5, 0.375, 0.5, 0.375, 0.75, 0.125, 0.75, 0.625, 0.5, 0.875, 0.5, 0.875, 0.75, 0.625, 0.75])
me_026.materials.append(mat_dark)
me_026.use_remesh_fix_poles = True
me_026.use_remesh_preserve_attributes = False
me_026.use_mirror_vertex_groups = False
me_026.update()
me_027 = bpy.data.meshes.new('Куб.027')
me_027.from_pydata([(-1.0, -1.0, -1.0), (-1.0, -1.0, 1.0), (-1.0, 1.0, -1.0), (-1.0, 1.0, 1.0), (1.0, -1.0, -1.0), (1.0, -1.0, 1.0), (1.0, 1.0, -1.0), (1.0, 1.0, 1.0)], [], [(0, 1, 3, 2), (2, 3, 7, 6), (6, 7, 5, 4), (4, 5, 1, 0), (2, 6, 4, 0), (7, 3, 1, 5)])
_uv = me_027.uv_layers.new(name='UVКарта')
_uv.uv.foreach_set('vector', [0.375, 0.0, 0.625, 0.0, 0.625, 0.25, 0.375, 0.25, 0.375, 0.25, 0.625, 0.25, 0.625, 0.5, 0.375, 0.5, 0.375, 0.5, 0.625, 0.5, 0.625, 0.75, 0.375, 0.75, 0.375, 0.75, 0.625, 0.75, 0.625, 1.0, 0.375, 1.0, 0.125, 0.5, 0.375, 0.5, 0.375, 0.75, 0.125, 0.75, 0.625, 0.5, 0.875, 0.5, 0.875, 0.75, 0.625, 0.75])
me_027.materials.append(mat_dark)
me_027.use_remesh_fix_poles = True
me_027.use_remesh_preserve_attributes = False
me_027.use_mirror_vertex_groups = False
me_027.update()
me_028 = bpy.data.meshes.new('Куб.028')
me_028.from_pydata([(-1.0, -1.0, -1.0), (-1.0, -1.0, 1.0), (-1.0, 1.0, -1.0), (-1.0, 1.0, 1.0), (1.0, -1.0, -1.0), (1.0, -1.0, 1.0), (1.0, 1.0, -1.0), (1.0, 1.0, 1.0)], [], [(0, 1, 3, 2), (2, 3, 7, 6), (6, 7, 5, 4), (4, 5, 1, 0), (2, 6, 4, 0), (7, 3, 1, 5)])
_uv = me_028.uv_layers.new(name='UVКарта')
_uv.uv.foreach_set('vector', [0.375, 0.0, 0.625, 0.0, 0.625, 0.25, 0.375, 0.25, 0.375, 0.25, 0.625, 0.25, 0.625, 0.5, 0.375, 0.5, 0.375, 0.5, 0.625, 0.5, 0.625, 0.75, 0.375, 0.75, 0.375, 0.75, 0.625, 0.75, 0.625, 1.0, 0.375, 1.0, 0.125, 0.5, 0.375, 0.5, 0.375, 0.75, 0.125, 0.75, 0.625, 0.5, 0.875, 0.5, 0.875, 0.75, 0.625, 0.75])
me_028.materials.append(mat_dark)
me_028.use_remesh_fix_poles = True
me_028.use_remesh_preserve_attributes = False
me_028.use_mirror_vertex_groups = False
me_028.update()
me_029 = bpy.data.meshes.new('Куб.029')
me_029.from_pydata([(-1.0, -1.0, -1.0), (-1.0, -1.0, 1.0), (-1.0, 1.0, -1.0), (-1.0, 1.0, 1.0), (1.0, -1.0, -1.0), (1.0, -1.0, 1.0), (1.0, 1.0, -1.0), (1.0, 1.0, 1.0)], [], [(0, 1, 3, 2), (2, 3, 7, 6), (6, 7, 5, 4), (4, 5, 1, 0), (2, 6, 4, 0), (7, 3, 1, 5)])
_uv = me_029.uv_layers.new(name='UVКарта')
_uv.uv.foreach_set('vector', [0.375, 0.0, 0.625, 0.0, 0.625, 0.25, 0.375, 0.25, 0.375, 0.25, 0.625, 0.25, 0.625, 0.5, 0.375, 0.5, 0.375, 0.5, 0.625, 0.5, 0.625, 0.75, 0.375, 0.75, 0.375, 0.75, 0.625, 0.75, 0.625, 1.0, 0.375, 1.0, 0.125, 0.5, 0.375, 0.5, 0.375, 0.75, 0.125, 0.75, 0.625, 0.5, 0.875, 0.5, 0.875, 0.75, 0.625, 0.75])
me_029.materials.append(mat_dark)
me_029.use_remesh_fix_poles = True
me_029.use_remesh_preserve_attributes = False
me_029.use_mirror_vertex_groups = False
me_029.update()
me_030 = bpy.data.meshes.new('Куб.030')
me_030.from_pydata([(-1.0, -1.0, -1.0), (-1.0, -1.0, 1.0), (-1.0, 1.0, -1.0), (-1.0, 1.0, 1.0), (1.0, -1.0, -1.0), (1.0, -1.0, 1.0), (1.0, 1.0, -1.0), (1.0, 1.0, 1.0)], [], [(0, 1, 3, 2), (2, 3, 7, 6), (6, 7, 5, 4), (4, 5, 1, 0), (2, 6, 4, 0), (7, 3, 1, 5)])
_uv = me_030.uv_layers.new(name='UVКарта')
_uv.uv.foreach_set('vector', [0.375, 0.0, 0.625, 0.0, 0.625, 0.25, 0.375, 0.25, 0.375, 0.25, 0.625, 0.25, 0.625, 0.5, 0.375, 0.5, 0.375, 0.5, 0.625, 0.5, 0.625, 0.75, 0.375, 0.75, 0.375, 0.75, 0.625, 0.75, 0.625, 1.0, 0.375, 1.0, 0.125, 0.5, 0.375, 0.5, 0.375, 0.75, 0.125, 0.75, 0.625, 0.5, 0.875, 0.5, 0.875, 0.75, 0.625, 0.75])
me_030.materials.append(mat_dark)
me_030.use_remesh_fix_poles = True
me_030.use_remesh_preserve_attributes = False
me_030.use_mirror_vertex_groups = False
me_030.update()
me_032 = bpy.data.meshes.new('Куб.032')
me_032.from_pydata([(-1.0, -1.0, -1.0), (-1.0, -1.0, 1.0), (-1.0, 1.0, -1.0), (-1.0, 1.0, 1.0), (1.0, -1.0, -1.0), (1.0, -1.0, 1.0), (1.0, 1.0, -1.0), (1.0, 1.0, 1.0)], [], [(0, 1, 3, 2), (2, 3, 7, 6), (6, 7, 5, 4), (4, 5, 1, 0), (2, 6, 4, 0), (7, 3, 1, 5)])
_uv = me_032.uv_layers.new(name='UVКарта')
_uv.uv.foreach_set('vector', [0.375, 0.0, 0.625, 0.0, 0.625, 0.25, 0.375, 0.25, 0.375, 0.25, 0.625, 0.25, 0.625, 0.5, 0.375, 0.5, 0.375, 0.5, 0.625, 0.5, 0.625, 0.75, 0.375, 0.75, 0.375, 0.75, 0.625, 0.75, 0.625, 1.0, 0.375, 1.0, 0.125, 0.5, 0.375, 0.5, 0.375, 0.75, 0.125, 0.75, 0.625, 0.5, 0.875, 0.5, 0.875, 0.75, 0.625, 0.75])
me_032.materials.append(mat_dark)
me_032.use_remesh_fix_poles = True
me_032.use_remesh_preserve_attributes = False
me_032.use_mirror_vertex_groups = False
me_032.update()
me_031 = bpy.data.meshes.new('Куб.031')
me_031.from_pydata([(-1.0, -1.0, -1.0), (-1.0, -1.0, 1.0), (-1.0, 1.0, -1.0), (-1.0, 1.0, 1.0), (1.0, -1.0, -1.0), (1.0, -1.0, 1.0), (1.0, 1.0, -1.0), (1.0, 1.0, 1.0)], [], [(0, 1, 3, 2), (2, 3, 7, 6), (6, 7, 5, 4), (4, 5, 1, 0), (2, 6, 4, 0), (7, 3, 1, 5)])
_uv = me_031.uv_layers.new(name='UVКарта')
_uv.uv.foreach_set('vector', [0.375, 0.0, 0.625, 0.0, 0.625, 0.25, 0.375, 0.25, 0.375, 0.25, 0.625, 0.25, 0.625, 0.5, 0.375, 0.5, 0.375, 0.5, 0.625, 0.5, 0.625, 0.75, 0.375, 0.75, 0.375, 0.75, 0.625, 0.75, 0.625, 1.0, 0.375, 1.0, 0.125, 0.5, 0.375, 0.5, 0.375, 0.75, 0.125, 0.75, 0.625, 0.5, 0.875, 0.5, 0.875, 0.75, 0.625, 0.75])
me_031.materials.append(mat_dark)
me_031.use_remesh_fix_poles = True
me_031.use_remesh_preserve_attributes = False
me_031.use_mirror_vertex_groups = False
me_031.update()
me_033 = bpy.data.meshes.new('Куб.033')
me_033.from_pydata([(-1.0, -1.0, -1.0), (-1.0, -1.0, 1.0), (-1.0, 1.0, -1.0), (-1.0, 1.0, 1.0), (1.0, -1.0, -1.0), (1.0, -1.0, 1.0), (1.0, 1.0, -1.0), (1.0, 1.0, 1.0)], [], [(0, 1, 3, 2), (2, 3, 7, 6), (6, 7, 5, 4), (4, 5, 1, 0), (2, 6, 4, 0), (7, 3, 1, 5)])
_uv = me_033.uv_layers.new(name='UVКарта')
_uv.uv.foreach_set('vector', [0.375, 0.0, 0.625, 0.0, 0.625, 0.25, 0.375, 0.25, 0.375, 0.25, 0.625, 0.25, 0.625, 0.5, 0.375, 0.5, 0.375, 0.5, 0.625, 0.5, 0.625, 0.75, 0.375, 0.75, 0.375, 0.75, 0.625, 0.75, 0.625, 1.0, 0.375, 1.0, 0.125, 0.5, 0.375, 0.5, 0.375, 0.75, 0.125, 0.75, 0.625, 0.5, 0.875, 0.5, 0.875, 0.75, 0.625, 0.75])
me_033.materials.append(mat_dark)
me_033.use_remesh_fix_poles = True
me_033.use_remesh_preserve_attributes = False
me_033.use_mirror_vertex_groups = False
me_033.update()
me_034 = bpy.data.meshes.new('Куб.034')
me_034.from_pydata([(-1.0, -1.0, -1.0), (-1.0, -1.0, 1.0), (-1.0, 1.0, -1.0), (-1.0, 1.0, 1.0), (1.0, -1.0, -1.0), (1.0, -1.0, 1.0), (1.0, 1.0, -1.0), (1.0, 1.0, 1.0)], [], [(0, 1, 3, 2), (2, 3, 7, 6), (6, 7, 5, 4), (4, 5, 1, 0), (2, 6, 4, 0), (7, 3, 1, 5)])
_uv = me_034.uv_layers.new(name='UVКарта')
_uv.uv.foreach_set('vector', [0.375, 0.0, 0.625, 0.0, 0.625, 0.25, 0.375, 0.25, 0.375, 0.25, 0.625, 0.25, 0.625, 0.5, 0.375, 0.5, 0.375, 0.5, 0.625, 0.5, 0.625, 0.75, 0.375, 0.75, 0.375, 0.75, 0.625, 0.75, 0.625, 1.0, 0.375, 1.0, 0.125, 0.5, 0.375, 0.5, 0.375, 0.75, 0.125, 0.75, 0.625, 0.5, 0.875, 0.5, 0.875, 0.75, 0.625, 0.75])
me_034.materials.append(mat_dark)
me_034.use_remesh_fix_poles = True
me_034.use_remesh_preserve_attributes = False
me_034.use_mirror_vertex_groups = False
me_034.update()
me_035 = bpy.data.meshes.new('Куб.035')
me_035.from_pydata([(-1.0, -1.0, -1.0), (-1.0, -1.0, 1.0), (-1.0, 1.0, -1.0), (-1.0, 1.0, 1.0), (1.0, -1.0, -1.0), (1.0, -1.0, 1.0), (1.0, 1.0, -1.0), (1.0, 1.0, 1.0)], [], [(0, 1, 3, 2), (2, 3, 7, 6), (6, 7, 5, 4), (4, 5, 1, 0), (2, 6, 4, 0), (7, 3, 1, 5)])
_uv = me_035.uv_layers.new(name='UVКарта')
_uv.uv.foreach_set('vector', [0.375, 0.0, 0.625, 0.0, 0.625, 0.25, 0.375, 0.25, 0.375, 0.25, 0.625, 0.25, 0.625, 0.5, 0.375, 0.5, 0.375, 0.5, 0.625, 0.5, 0.625, 0.75, 0.375, 0.75, 0.375, 0.75, 0.625, 0.75, 0.625, 1.0, 0.375, 1.0, 0.125, 0.5, 0.375, 0.5, 0.375, 0.75, 0.125, 0.75, 0.625, 0.5, 0.875, 0.5, 0.875, 0.75, 0.625, 0.75])
me_035.materials.append(mat_dark)
me_035.use_remesh_fix_poles = True
me_035.use_remesh_preserve_attributes = False
me_035.use_mirror_vertex_groups = False
me_035.update()
me_036 = bpy.data.meshes.new('Куб.036')
me_036.from_pydata([(-1.0, -1.0, -1.0), (-1.0, -1.0, 1.0), (-1.0, 1.0, -1.0), (-1.0, 1.0, 1.0), (1.0, -1.0, -1.0), (1.0, -1.0, 1.0), (1.0, 1.0, -1.0), (1.0, 1.0, 1.0)], [], [(0, 1, 3, 2), (2, 3, 7, 6), (6, 7, 5, 4), (4, 5, 1, 0), (2, 6, 4, 0), (7, 3, 1, 5)])
_uv = me_036.uv_layers.new(name='UVКарта')
_uv.uv.foreach_set('vector', [0.375, 0.0, 0.625, 0.0, 0.625, 0.25, 0.375, 0.25, 0.375, 0.25, 0.625, 0.25, 0.625, 0.5, 0.375, 0.5, 0.375, 0.5, 0.625, 0.5, 0.625, 0.75, 0.375, 0.75, 0.375, 0.75, 0.625, 0.75, 0.625, 1.0, 0.375, 1.0, 0.125, 0.5, 0.375, 0.5, 0.375, 0.75, 0.125, 0.75, 0.625, 0.5, 0.875, 0.5, 0.875, 0.75, 0.625, 0.75])
me_036.materials.append(mat_dark)
me_036.use_remesh_fix_poles = True
me_036.use_remesh_preserve_attributes = False
me_036.use_mirror_vertex_groups = False
me_036.update()
me_037 = bpy.data.meshes.new('Куб.037')
me_037.from_pydata([(-1.0, -1.0, -1.0), (-1.0, -1.0, 1.0), (-1.0, 1.0, -1.0), (-1.0, 1.0, 1.0), (1.0, -1.0, -1.0), (1.0, -1.0, 1.0), (1.0, 1.0, -1.0), (1.0, 1.0, 1.0)], [], [(0, 1, 3, 2), (2, 3, 7, 6), (6, 7, 5, 4), (4, 5, 1, 0), (2, 6, 4, 0), (7, 3, 1, 5)])
_uv = me_037.uv_layers.new(name='UVКарта')
_uv.uv.foreach_set('vector', [0.375, 0.0, 0.625, 0.0, 0.625, 0.25, 0.375, 0.25, 0.375, 0.25, 0.625, 0.25, 0.625, 0.5, 0.375, 0.5, 0.375, 0.5, 0.625, 0.5, 0.625, 0.75, 0.375, 0.75, 0.375, 0.75, 0.625, 0.75, 0.625, 1.0, 0.375, 1.0, 0.125, 0.5, 0.375, 0.5, 0.375, 0.75, 0.125, 0.75, 0.625, 0.5, 0.875, 0.5, 0.875, 0.75, 0.625, 0.75])
me_037.materials.append(mat_dark)
me_037.use_remesh_fix_poles = True
me_037.use_remesh_preserve_attributes = False
me_037.use_mirror_vertex_groups = False
me_037.update()
me_038 = bpy.data.meshes.new('Куб.038')
me_038.from_pydata([(-1.0, -1.0, -1.0), (-1.0, -1.0, 1.0), (-1.0, 1.0, -1.0), (-1.0, 1.0, 1.0), (1.0, -1.0, -1.0), (1.0, -1.0, 1.0), (1.0, 1.0, -1.0), (1.0, 1.0, 1.0)], [], [(0, 1, 3, 2), (2, 3, 7, 6), (6, 7, 5, 4), (4, 5, 1, 0), (2, 6, 4, 0), (7, 3, 1, 5)])
_uv = me_038.uv_layers.new(name='UVКарта')
_uv.uv.foreach_set('vector', [0.375, 0.0, 0.625, 0.0, 0.625, 0.25, 0.375, 0.25, 0.375, 0.25, 0.625, 0.25, 0.625, 0.5, 0.375, 0.5, 0.375, 0.5, 0.625, 0.5, 0.625, 0.75, 0.375, 0.75, 0.375, 0.75, 0.625, 0.75, 0.625, 1.0, 0.375, 1.0, 0.125, 0.5, 0.375, 0.5, 0.375, 0.75, 0.125, 0.75, 0.625, 0.5, 0.875, 0.5, 0.875, 0.75, 0.625, 0.75])
me_038.materials.append(mat_dark)
me_038.use_remesh_fix_poles = True
me_038.use_remesh_preserve_attributes = False
me_038.use_mirror_vertex_groups = False
me_038.update()
me_039 = bpy.data.meshes.new('Куб.039')
me_039.from_pydata([(-1.0, -1.0, -1.0), (-1.0, -1.0, 1.0), (-1.0, 1.0, -1.0), (-1.0, 1.0, 1.0), (1.0, -1.0, -1.0), (1.0, -1.0, 1.0), (1.0, 1.0, -1.0), (1.0, 1.0, 1.0)], [], [(0, 1, 3, 2), (2, 3, 7, 6), (6, 7, 5, 4), (4, 5, 1, 0), (2, 6, 4, 0), (7, 3, 1, 5)])
_uv = me_039.uv_layers.new(name='UVКарта')
_uv.uv.foreach_set('vector', [0.375, 0.0, 0.625, 0.0, 0.625, 0.25, 0.375, 0.25, 0.375, 0.25, 0.625, 0.25, 0.625, 0.5, 0.375, 0.5, 0.375, 0.5, 0.625, 0.5, 0.625, 0.75, 0.375, 0.75, 0.375, 0.75, 0.625, 0.75, 0.625, 1.0, 0.375, 1.0, 0.125, 0.5, 0.375, 0.5, 0.375, 0.75, 0.125, 0.75, 0.625, 0.5, 0.875, 0.5, 0.875, 0.75, 0.625, 0.75])
me_039.materials.append(mat_dark)
me_039.use_remesh_fix_poles = True
me_039.use_remesh_preserve_attributes = False
me_039.use_mirror_vertex_groups = False
me_039.update()
me_040 = bpy.data.meshes.new('Куб.040')
me_040.from_pydata([(-1.0, -1.0, -1.0), (-1.0, -1.0, 1.0), (-1.0, 1.0, -1.0), (-1.0, 1.0, 1.0), (1.0, -1.0, -1.0), (1.0, -1.0, 1.0), (1.0, 1.0, -1.0), (1.0, 1.0, 1.0)], [], [(0, 1, 3, 2), (2, 3, 7, 6), (6, 7, 5, 4), (4, 5, 1, 0), (2, 6, 4, 0), (7, 3, 1, 5)])
_uv = me_040.uv_layers.new(name='UVКарта')
_uv.uv.foreach_set('vector', [0.375, 0.0, 0.625, 0.0, 0.625, 0.25, 0.375, 0.25, 0.375, 0.25, 0.625, 0.25, 0.625, 0.5, 0.375, 0.5, 0.375, 0.5, 0.625, 0.5, 0.625, 0.75, 0.375, 0.75, 0.375, 0.75, 0.625, 0.75, 0.625, 1.0, 0.375, 1.0, 0.125, 0.5, 0.375, 0.5, 0.375, 0.75, 0.125, 0.75, 0.625, 0.5, 0.875, 0.5, 0.875, 0.75, 0.625, 0.75])
me_040.materials.append(mat_dark)
me_040.use_remesh_fix_poles = True
me_040.use_remesh_preserve_attributes = False
me_040.use_mirror_vertex_groups = False
me_040.update()
me_041 = bpy.data.meshes.new('Куб.041')
me_041.from_pydata([(-1.0, -1.0, -1.0), (-1.0, -1.0, 1.0), (-1.0, 1.0, -1.0), (-1.0, 1.0, 1.0), (1.0, -1.0, -1.0), (1.0, -1.0, 1.0), (1.0, 1.0, -1.0), (1.0, 1.0, 1.0)], [], [(0, 1, 3, 2), (2, 3, 7, 6), (6, 7, 5, 4), (4, 5, 1, 0), (2, 6, 4, 0), (7, 3, 1, 5)])
_uv = me_041.uv_layers.new(name='UVКарта')
_uv.uv.foreach_set('vector', [0.375, 0.0, 0.625, 0.0, 0.625, 0.25, 0.375, 0.25, 0.375, 0.25, 0.625, 0.25, 0.625, 0.5, 0.375, 0.5, 0.375, 0.5, 0.625, 0.5, 0.625, 0.75, 0.375, 0.75, 0.375, 0.75, 0.625, 0.75, 0.625, 1.0, 0.375, 1.0, 0.125, 0.5, 0.375, 0.5, 0.375, 0.75, 0.125, 0.75, 0.625, 0.5, 0.875, 0.5, 0.875, 0.75, 0.625, 0.75])
me_041.materials.append(mat_dark)
me_041.use_remesh_fix_poles = True
me_041.use_remesh_preserve_attributes = False
me_041.use_mirror_vertex_groups = False
me_041.update()
me_042 = bpy.data.meshes.new('Куб.042')
me_042.from_pydata([(-1.0, -1.0, -1.0), (-1.0, -1.0, 1.0), (-1.0, 1.0, -1.0), (-1.0, 1.0, 1.0), (1.0, -1.0, -1.0), (1.0, -1.0, 1.0), (1.0, 1.0, -1.0), (1.0, 1.0, 1.0)], [], [(0, 1, 3, 2), (2, 3, 7, 6), (6, 7, 5, 4), (4, 5, 1, 0), (2, 6, 4, 0), (7, 3, 1, 5)])
_uv = me_042.uv_layers.new(name='UVКарта')
_uv.uv.foreach_set('vector', [0.375, 0.0, 0.625, 0.0, 0.625, 0.25, 0.375, 0.25, 0.375, 0.25, 0.625, 0.25, 0.625, 0.5, 0.375, 0.5, 0.375, 0.5, 0.625, 0.5, 0.625, 0.75, 0.375, 0.75, 0.375, 0.75, 0.625, 0.75, 0.625, 1.0, 0.375, 1.0, 0.125, 0.5, 0.375, 0.5, 0.375, 0.75, 0.125, 0.75, 0.625, 0.5, 0.875, 0.5, 0.875, 0.75, 0.625, 0.75])
me_042.materials.append(mat_dark)
me_042.use_remesh_fix_poles = True
me_042.use_remesh_preserve_attributes = False
me_042.use_mirror_vertex_groups = False
me_042.update()
me_001_2 = bpy.data.meshes.new('Плоскость.001')
me_001_2.from_pydata([(-1.0, -1.0, 0.0), (1.0, -1.0, 0.0), (-1.0, 1.0, 0.0), (1.0, 1.0, 0.0)], [], [(0, 1, 3, 2)])
_uv = me_001_2.uv_layers.new(name='UVКарта')
_uv.uv.foreach_set('vector', [0.0, 0.0, 1.0, 0.0, 1.0, 1.0, 0.0, 1.0])
me_001_2.materials.append(mat_dark)
me_001_2.use_remesh_fix_poles = True
me_001_2.use_remesh_preserve_attributes = False
me_001_2.use_mirror_vertex_groups = False
me_001_2.update()
me_043 = bpy.data.meshes.new('Куб.043')
me_043.from_pydata([(-1.0, -1.0, -1.0), (-0.9821, -1.0, 0.9355), (-1.0, 1.0, -1.0), (-0.9821, 1.0, 0.9355), (0.8767, -1.0, -1.098), (0.7205, -1.0, 1.191), (0.8767, 1.0, -1.098), (0.7205, 1.0, 1.191)], [], [(0, 1, 3, 2), (2, 3, 7, 6), (6, 7, 5, 4), (4, 5, 1, 0), (2, 6, 4, 0), (7, 3, 1, 5)])
_uv = me_043.uv_layers.new(name='UVКарта')
_uv.uv.foreach_set('vector', [0.375, 0.0, 0.625, 0.0, 0.625, 0.25, 0.375, 0.25, 0.375, 0.25, 0.625, 0.25, 0.625, 0.5, 0.375, 0.5, 0.375, 0.5, 0.625, 0.5, 0.625, 0.75, 0.375, 0.75, 0.375, 0.75, 0.625, 0.75, 0.625, 1.0, 0.375, 1.0, 0.125, 0.5, 0.375, 0.5, 0.375, 0.75, 0.125, 0.75, 0.625, 0.5, 0.875, 0.5, 0.875, 0.75, 0.625, 0.75])
me_043.materials.append(mat_dark)
me_043.use_remesh_fix_poles = True
me_043.use_remesh_preserve_attributes = False
me_043.use_mirror_vertex_groups = False
me_043.update()
me_044 = bpy.data.meshes.new('Куб.044')
me_044.from_pydata([(-0.8263, -1.0, -0.7625), (-1.002, -1.0, 0.8935), (-0.8263, 1.0, -0.7625), (-1.002, 1.0, 0.8935), (0.7127, -1.0, -1.219), (0.6611, -1.0, 1.405), (0.7127, 1.0, -1.219), (0.6611, 1.0, 1.405)], [], [(0, 1, 3, 2), (2, 3, 7, 6), (6, 7, 5, 4), (4, 5, 1, 0), (2, 6, 4, 0), (7, 3, 1, 5)])
_uv = me_044.uv_layers.new(name='UVКарта')
_uv.uv.foreach_set('vector', [0.375, 0.0, 0.625, 0.0, 0.625, 0.25, 0.375, 0.25, 0.375, 0.25, 0.625, 0.25, 0.625, 0.5, 0.375, 0.5, 0.375, 0.5, 0.625, 0.5, 0.625, 0.75, 0.375, 0.75, 0.375, 0.75, 0.625, 0.75, 0.625, 1.0, 0.375, 1.0, 0.125, 0.5, 0.375, 0.5, 0.375, 0.75, 0.125, 0.75, 0.625, 0.5, 0.875, 0.5, 0.875, 0.75, 0.625, 0.75])
me_044.materials.append(mat_dark)
me_044.use_remesh_fix_poles = True
me_044.use_remesh_preserve_attributes = False
me_044.use_mirror_vertex_groups = False
me_044.update()
me_046 = bpy.data.meshes.new('Куб.046')
me_046.from_pydata([(-1.0, -1.0, -1.0), (-0.8322, -1.0, 0.8924), (-1.0, 1.0, -1.0), (-0.8322, 1.0, 0.8924), (1.0, -1.0, -1.0), (0.9447, -1.0, 1.313), (1.0, 1.0, -1.0), (0.9447, 1.0, 1.313)], [], [(0, 1, 3, 2), (2, 3, 7, 6), (6, 7, 5, 4), (4, 5, 1, 0), (2, 6, 4, 0), (7, 3, 1, 5)])
_uv = me_046.uv_layers.new(name='UVКарта')
_uv.uv.foreach_set('vector', [0.375, 0.0, 0.625, 0.0, 0.625, 0.25, 0.375, 0.25, 0.375, 0.25, 0.625, 0.25, 0.625, 0.5, 0.375, 0.5, 0.375, 0.5, 0.625, 0.5, 0.625, 0.75, 0.375, 0.75, 0.375, 0.75, 0.625, 0.75, 0.625, 1.0, 0.375, 1.0, 0.125, 0.5, 0.375, 0.5, 0.375, 0.75, 0.125, 0.75, 0.625, 0.5, 0.875, 0.5, 0.875, 0.75, 0.625, 0.75])
me_046.materials.append(mat_dark)
me_046.use_remesh_fix_poles = True
me_046.use_remesh_preserve_attributes = False
me_046.use_mirror_vertex_groups = False
me_046.update()
me_045 = bpy.data.meshes.new('Куб.045')
me_045.from_pydata([(-0.7558, -1.0, -0.8677), (-0.9015, -1.0, 0.8621), (-0.7558, 1.0, -0.8677), (-0.9015, 1.0, 0.8621), (0.9732, -1.0, -1.24), (0.7242, -1.0, 1.332), (0.9732, 1.0, -1.24), (0.7242, 1.0, 1.332)], [], [(0, 1, 3, 2), (2, 3, 7, 6), (6, 7, 5, 4), (4, 5, 1, 0), (2, 6, 4, 0), (7, 3, 1, 5)])
_uv = me_045.uv_layers.new(name='UVКарта')
_uv.uv.foreach_set('vector', [0.375, 0.0, 0.625, 0.0, 0.625, 0.25, 0.375, 0.25, 0.375, 0.25, 0.625, 0.25, 0.625, 0.5, 0.375, 0.5, 0.375, 0.5, 0.625, 0.5, 0.625, 0.75, 0.375, 0.75, 0.375, 0.75, 0.625, 0.75, 0.625, 1.0, 0.375, 1.0, 0.125, 0.5, 0.375, 0.5, 0.375, 0.75, 0.125, 0.75, 0.625, 0.5, 0.875, 0.5, 0.875, 0.75, 0.625, 0.75])
me_045.materials.append(mat_dark)
me_045.use_remesh_fix_poles = True
me_045.use_remesh_preserve_attributes = False
me_045.use_mirror_vertex_groups = False
me_045.update()
me_050 = bpy.data.meshes.new('Куб.050')
me_050.from_pydata([(-1.0, -1.0, -1.0), (-0.9821, -1.0, 0.9355), (-1.0, 1.0, -1.0), (-0.9821, 1.0, 0.9355), (0.8767, -1.0, -1.098), (0.7205, -1.0, 1.191), (0.8767, 1.0, -1.098), (0.7205, 1.0, 1.191)], [], [(0, 1, 3, 2), (2, 3, 7, 6), (6, 7, 5, 4), (4, 5, 1, 0), (2, 6, 4, 0), (7, 3, 1, 5)])
_uv = me_050.uv_layers.new(name='UVКарта')
_uv.uv.foreach_set('vector', [0.375, 0.0, 0.625, 0.0, 0.625, 0.25, 0.375, 0.25, 0.375, 0.25, 0.625, 0.25, 0.625, 0.5, 0.375, 0.5, 0.375, 0.5, 0.625, 0.5, 0.625, 0.75, 0.375, 0.75, 0.375, 0.75, 0.625, 0.75, 0.625, 1.0, 0.375, 1.0, 0.125, 0.5, 0.375, 0.5, 0.375, 0.75, 0.125, 0.75, 0.625, 0.5, 0.875, 0.5, 0.875, 0.75, 0.625, 0.75])
me_050.materials.append(mat_dark)
me_050.use_remesh_fix_poles = True
me_050.use_remesh_preserve_attributes = False
me_050.use_mirror_vertex_groups = False
me_050.update()
me_049 = bpy.data.meshes.new('Куб.049')
me_049.from_pydata([(-0.8263, -1.0, -0.7625), (-1.002, -1.0, 0.8935), (-0.8263, 1.0, -0.7625), (-1.002, 1.0, 0.8935), (0.7127, -1.0, -1.219), (0.6611, -1.0, 1.405), (0.7127, 1.0, -1.219), (0.6611, 1.0, 1.405)], [], [(0, 1, 3, 2), (2, 3, 7, 6), (6, 7, 5, 4), (4, 5, 1, 0), (2, 6, 4, 0), (7, 3, 1, 5)])
_uv = me_049.uv_layers.new(name='UVКарта')
_uv.uv.foreach_set('vector', [0.375, 0.0, 0.625, 0.0, 0.625, 0.25, 0.375, 0.25, 0.375, 0.25, 0.625, 0.25, 0.625, 0.5, 0.375, 0.5, 0.375, 0.5, 0.625, 0.5, 0.625, 0.75, 0.375, 0.75, 0.375, 0.75, 0.625, 0.75, 0.625, 1.0, 0.375, 1.0, 0.125, 0.5, 0.375, 0.5, 0.375, 0.75, 0.125, 0.75, 0.625, 0.5, 0.875, 0.5, 0.875, 0.75, 0.625, 0.75])
me_049.materials.append(mat_dark)
me_049.use_remesh_fix_poles = True
me_049.use_remesh_preserve_attributes = False
me_049.use_mirror_vertex_groups = False
me_049.update()
me_048 = bpy.data.meshes.new('Куб.048')
me_048.from_pydata([(-0.7558, -1.0, -0.8677), (-0.9015, -1.0, 0.8621), (-0.7558, 1.0, -0.8677), (-0.9015, 1.0, 0.8621), (0.9732, -1.0, -1.24), (0.7242, -1.0, 1.332), (0.9732, 1.0, -1.24), (0.7242, 1.0, 1.332)], [], [(0, 1, 3, 2), (2, 3, 7, 6), (6, 7, 5, 4), (4, 5, 1, 0), (2, 6, 4, 0), (7, 3, 1, 5)])
_uv = me_048.uv_layers.new(name='UVКарта')
_uv.uv.foreach_set('vector', [0.375, 0.0, 0.625, 0.0, 0.625, 0.25, 0.375, 0.25, 0.375, 0.25, 0.625, 0.25, 0.625, 0.5, 0.375, 0.5, 0.375, 0.5, 0.625, 0.5, 0.625, 0.75, 0.375, 0.75, 0.375, 0.75, 0.625, 0.75, 0.625, 1.0, 0.375, 1.0, 0.125, 0.5, 0.375, 0.5, 0.375, 0.75, 0.125, 0.75, 0.625, 0.5, 0.875, 0.5, 0.875, 0.75, 0.625, 0.75])
me_048.materials.append(mat_dark)
me_048.use_remesh_fix_poles = True
me_048.use_remesh_preserve_attributes = False
me_048.use_mirror_vertex_groups = False
me_048.update()
me_047 = bpy.data.meshes.new('Куб.047')
me_047.from_pydata([(-1.0, -1.0, -1.0), (-0.8322, -1.0, 0.8924), (-1.0, 1.0, -1.0), (-0.8322, 1.0, 0.8924), (1.0, -1.0, -1.0), (0.9447, -1.0, 1.313), (1.0, 1.0, -1.0), (0.9447, 1.0, 1.313)], [], [(0, 1, 3, 2), (2, 3, 7, 6), (6, 7, 5, 4), (4, 5, 1, 0), (2, 6, 4, 0), (7, 3, 1, 5)])
_uv = me_047.uv_layers.new(name='UVКарта')
_uv.uv.foreach_set('vector', [0.375, 0.0, 0.625, 0.0, 0.625, 0.25, 0.375, 0.25, 0.375, 0.25, 0.625, 0.25, 0.625, 0.5, 0.375, 0.5, 0.375, 0.5, 0.625, 0.5, 0.625, 0.75, 0.375, 0.75, 0.375, 0.75, 0.625, 0.75, 0.625, 1.0, 0.375, 1.0, 0.125, 0.5, 0.375, 0.5, 0.375, 0.75, 0.125, 0.75, 0.625, 0.5, 0.875, 0.5, 0.875, 0.75, 0.625, 0.75])
me_047.materials.append(mat_dark)
me_047.use_remesh_fix_poles = True
me_047.use_remesh_preserve_attributes = False
me_047.use_mirror_vertex_groups = False
me_047.update()

# ---- objects
ob_x = bpy.data.objects.new('Куб', me_x)
ob_001 = bpy.data.objects.new('Куб.001', me_001)
ob_002 = bpy.data.objects.new('Куб.002', me_002)
ob_003 = bpy.data.objects.new('Куб.003', me_003)
ob_004 = bpy.data.objects.new('Куб.004', me_004)
ob_005 = bpy.data.objects.new('Куб.005', me_005)
ob_006 = bpy.data.objects.new('Куб.006', me_006)
ob_013 = bpy.data.objects.new('Куб.013', me_013)
ob_012 = bpy.data.objects.new('Куб.012', me_012)
ob_011 = bpy.data.objects.new('Куб.011', me_011)
ob_010 = bpy.data.objects.new('Куб.010', me_010)
ob_009 = bpy.data.objects.new('Куб.009', me_009)
ob_x_1 = bpy.data.objects.new('Цилиндр', me_x_1)
ob_001_1 = bpy.data.objects.new('Цилиндр.001', me_001_1)
ob_002_1 = bpy.data.objects.new('Цилиндр.002', me_002_1)
ob_003_1 = bpy.data.objects.new('Цилиндр.003', me_003_1)
ob_014 = bpy.data.objects.new('Куб.014', me_014)
ob_015 = bpy.data.objects.new('Куб.015', me_015)
ob_016 = bpy.data.objects.new('Куб.016', me_016)
ob_007 = bpy.data.objects.new('Куб.007', me_007)
ob_017 = bpy.data.objects.new('Куб.017', me_017)
ob_008 = bpy.data.objects.new('Куб.008', me_008)
ob_018 = bpy.data.objects.new('Куб.018', me_018)
ob_019 = bpy.data.objects.new('Куб.019', me_019)
ob_020 = bpy.data.objects.new('Куб.020', me_020)
ob_021 = bpy.data.objects.new('Куб.021', me_021)
ob_022 = bpy.data.objects.new('Куб.022', me_022)
ob_023 = bpy.data.objects.new('Куб.023', me_023)
ob_024 = bpy.data.objects.new('Куб.024', me_024)
ob_025 = bpy.data.objects.new('Куб.025', me_025)
ob_026 = bpy.data.objects.new('Куб.026', me_026)
ob_027 = bpy.data.objects.new('Куб.027', me_027)
ob_028 = bpy.data.objects.new('Куб.028', me_028)
ob_029 = bpy.data.objects.new('Куб.029', me_029)
ob_030 = bpy.data.objects.new('Куб.030', me_030)
ob_032 = bpy.data.objects.new('Куб.032', me_032)
ob_031 = bpy.data.objects.new('Куб.031', me_031)
ob_033 = bpy.data.objects.new('Куб.033', me_033)
ob_034 = bpy.data.objects.new('Куб.034', me_034)
ob_035 = bpy.data.objects.new('Куб.035', me_035)
ob_036 = bpy.data.objects.new('Куб.036', me_036)
ob_037 = bpy.data.objects.new('Куб.037', me_037)
ob_038 = bpy.data.objects.new('Куб.038', me_038)
ob_039 = bpy.data.objects.new('Куб.039', me_039)
ob_040 = bpy.data.objects.new('Куб.040', me_040)
ob_041 = bpy.data.objects.new('Куб.041', me_041)
ob_042 = bpy.data.objects.new('Куб.042', me_042)
ob_001_2 = bpy.data.objects.new('Плоскость.001', me_001_2)
ob_043 = bpy.data.objects.new('Куб.043', me_043)
ob_044 = bpy.data.objects.new('Куб.044', me_044)
ob_046 = bpy.data.objects.new('Куб.046', me_046)
ob_045 = bpy.data.objects.new('Куб.045', me_045)
ob_050 = bpy.data.objects.new('Куб.050', me_050)
ob_049 = bpy.data.objects.new('Куб.049', me_049)
ob_048 = bpy.data.objects.new('Куб.048', me_048)
ob_047 = bpy.data.objects.new('Куб.047', me_047)

# ---- transforms, parenting, visibility, modifiers, constraints
ob_x.location = (0.0, 0.0, 1.029)
ob_x.scale = (1.322, 1.322, 1.322)
ob_x.lineart.crease_threshold = 0.0
ob_001.location = (0.0, 0.01784, 6.586)
ob_001.scale = (1.303, 1.303, 1.303)
ob_001.lineart.crease_threshold = 0.0
ob_002.location = (-0.3767, -1.244, 0.6944)
ob_002.rotation_euler = (1.571, -0.0, 0.0)
ob_002.scale = (0.1061, 0.6933, 0.03152)
ob_002.lineart.crease_threshold = 0.0
ob_003.location = (-0.1287, -1.244, 0.6944)
ob_003.rotation_euler = (1.571, -0.0, 0.0)
ob_003.scale = (0.1061, 0.6933, 0.03152)
ob_003.lineart.crease_threshold = 0.0
ob_004.location = (0.1194, -1.244, 0.6944)
ob_004.rotation_euler = (1.571, -0.0, 0.0)
ob_004.scale = (0.1061, 0.6933, 0.03152)
ob_004.lineart.crease_threshold = 0.0
ob_005.location = (0.3722, -1.244, 0.6944)
ob_005.rotation_euler = (1.571, -0.0, 0.0)
ob_005.scale = (0.1061, 0.6933, 0.03152)
ob_005.lineart.crease_threshold = 0.0
ob_006.location = (0.03224, -1.268, 0.3038)
ob_006.rotation_euler = (1.571, 1.571, -0.0)
ob_006.scale = (0.1061, 0.6933, 0.03152)
ob_006.lineart.crease_threshold = 0.0
ob_013.location = (-1.733, 0.9606, 1.384)
ob_013.rotation_euler = (0.0, 0.0, -1.571)
ob_013.scale = (0.1061, 0.4525, 0.03152)
ob_013.lineart.crease_threshold = 0.0
ob_012.location = (-1.732, 0.7133, 1.383)
ob_012.rotation_euler = (0.0, 0.0, -1.571)
ob_012.scale = (0.1061, 0.4525, 0.03152)
ob_012.lineart.crease_threshold = 0.0
ob_011.location = (-1.731, 0.466, 1.383)
ob_011.rotation_euler = (0.0, 0.0, -1.571)
ob_011.scale = (0.1061, 0.4525, 0.03152)
ob_011.lineart.crease_threshold = 0.0
ob_010.location = (-1.73, 0.214, 1.384)
ob_010.rotation_euler = (0.0, 0.0, -1.571)
ob_010.scale = (0.1061, 0.4525, 0.03152)
ob_010.lineart.crease_threshold = 0.0
ob_009.location = (-2.122, 0.5907, 1.39)
ob_009.rotation_euler = (3.142, 3.142, 0.0)
ob_009.scale = (0.1061, 0.4992, 0.03152)
ob_009.lineart.crease_threshold = 0.0
ob_x_1.location = (-1.72, 0.1551, 1.626)
ob_x_1.rotation_euler = (0.0, 1.047, 0.0)
ob_x_1.scale = (0.02455, 0.02455, 0.4865)
ob_x_1.lineart.crease_threshold = 0.0
ob_001_1.location = (-1.72, 1.033, 1.626)
ob_001_1.rotation_euler = (0.0, 1.047, 0.0)
ob_001_1.scale = (0.02455, 0.02455, 0.4865)
ob_001_1.lineart.crease_threshold = 0.0
ob_002_1.location = (-1.328, 0.1532, 1.856)
ob_002_1.rotation_euler = (0.0, 1.571, 0.0)
ob_002_1.scale = (0.05834, 0.05834, 0.01476)
ob_002_1.lineart.crease_threshold = 0.0
ob_003_1.location = (-1.328, 1.031, 1.856)
ob_003_1.rotation_euler = (0.0, 1.571, 0.0)
ob_003_1.scale = (0.05834, 0.05834, 0.01476)
ob_003_1.lineart.crease_threshold = 0.0
ob_014.location = (-0.6465, -1.476, 1.871)
ob_014.scale = (0.1506, 0.1506, 0.1506)
ob_014.lineart.crease_threshold = 0.0
ob_015.location = (0.637, -1.476, 1.871)
ob_015.scale = (0.1506, 0.1506, 0.1506)
ob_015.lineart.crease_threshold = 0.0
ob_016.location = (0.0, -1.441, 1.88)
ob_016.scale = (0.6335, 0.106, 0.07761)
ob_016.lineart.crease_threshold = 0.0
ob_007.location = (0.0, -2.214, -0.02536)
ob_007.scale = (1.0, 1.0, 0.09059)
ob_007.lineart.crease_threshold = 0.0
ob_017.location = (-1.577, 1.19, 0.05956)
ob_017.scale = (0.3206, 0.1595, 0.1041)
ob_017.lineart.crease_threshold = 0.0
ob_008.location = (-1.933, 0.619, -0.02536)
ob_008.rotation_euler = (0.0, 0.0, -1.874)
ob_008.scale = (1.0, 1.0, 0.09059)
ob_008.lineart.crease_threshold = 0.0
ob_018.location = (-2.274, 1.19, 0.05956)
ob_018.scale = (0.3206, 0.1595, 0.1041)
ob_018.lineart.crease_threshold = 0.0
ob_019.location = (-1.829, 1.19, 0.2676)
ob_019.scale = (0.3206, 0.1595, 0.1041)
ob_019.lineart.crease_threshold = 0.0
ob_020.location = (-1.162, 1.19, 0.2649)
ob_020.scale = (0.3206, 0.1595, 0.1041)
ob_020.lineart.crease_threshold = 0.0
ob_021.location = (-1.606, 1.19, 0.4724)
ob_021.scale = (0.3206, 0.1595, 0.1041)
ob_021.lineart.crease_threshold = 0.0
ob_022.location = (-1.317, -1.518, -0.03942)
ob_022.rotation_euler = (0.678, 0.2266, -0.1521)
ob_022.scale = (0.3206, 0.1595, 0.1041)
ob_022.lineart.crease_threshold = 0.0
ob_023.location = (-1.035, 1.19, 1.578)
ob_023.scale = (0.3206, 0.1595, 0.1041)
ob_023.lineart.crease_threshold = 0.0
ob_024.location = (-0.7692, 1.19, 1.308)
ob_024.scale = (0.3206, 0.1595, 0.1041)
ob_024.lineart.crease_threshold = 0.0
ob_025.location = (-1.015, 1.19, 1.047)
ob_025.scale = (0.3206, 0.1595, 0.1041)
ob_025.lineart.crease_threshold = 0.0
ob_026.location = (-0.3192, 1.19, 1.047)
ob_026.scale = (0.3206, 0.1595, 0.1041)
ob_026.lineart.crease_threshold = 0.0
ob_027.location = (-1.212, 0.6605, 1.644)
ob_027.rotation_euler = (0.0, 0.0, 1.571)
ob_027.scale = (0.3206, 0.1595, 0.1041)
ob_027.lineart.crease_threshold = 0.0
ob_028.location = (-1.212, -0.6333, 1.875)
ob_028.rotation_euler = (0.0, 0.0, 1.571)
ob_028.scale = (0.3206, 0.1595, 0.1041)
ob_028.lineart.crease_threshold = 0.0
ob_029.location = (-1.212, -1.03, 1.623)
ob_029.rotation_euler = (0.0, 0.0, 1.571)
ob_029.scale = (0.3206, 0.1595, 0.1041)
ob_029.lineart.crease_threshold = 0.0
ob_030.location = (-1.212, -0.1278, 0.1308)
ob_030.rotation_euler = (0.0, 0.0, 1.571)
ob_030.scale = (0.3206, 0.1595, 0.1041)
ob_030.lineart.crease_threshold = 0.0
ob_032.location = (1.057, -1.198, 0.2105)
ob_032.scale = (0.3206, 0.1595, 0.1041)
ob_032.lineart.crease_threshold = 0.0
ob_031.location = (1.028, -1.198, 0.8271)
ob_031.scale = (0.3206, 0.1595, 0.1041)
ob_031.lineart.crease_threshold = 0.0
ob_033.location = (-1.212, -1.03, 0.4838)
ob_033.rotation_euler = (0.0, 0.0, 1.571)
ob_033.scale = (0.3206, 0.1595, 0.1041)
ob_033.lineart.crease_threshold = 0.0
ob_034.location = (-0.6929, -0.5288, 2.378)
ob_034.rotation_euler = (0.0, 0.0, 1.571)
ob_034.scale = (0.3206, 0.1595, 0.1041)
ob_034.lineart.crease_threshold = 0.0
ob_035.location = (-0.6929, -0.1761, 2.12)
ob_035.rotation_euler = (0.0, 0.0, 1.571)
ob_035.scale = (0.3206, 0.1595, 0.1041)
ob_035.lineart.crease_threshold = 0.0
ob_036.location = (-0.6929, 0.5372, 2.25)
ob_036.rotation_euler = (0.0, 0.0, 1.571)
ob_036.scale = (0.3206, 0.1595, 0.1041)
ob_036.lineart.crease_threshold = 0.0
ob_037.location = (-0.6929, 0.5231, 3.781)
ob_037.rotation_euler = (0.0, 0.0, 1.571)
ob_037.scale = (0.3206, 0.1595, 0.1041)
ob_037.lineart.crease_threshold = 0.0
ob_038.location = (-1.057, -1.198, 1.356)
ob_038.scale = (0.3206, 0.1595, 0.1041)
ob_038.lineart.crease_threshold = 0.0
ob_039.location = (-0.5637, -0.6966, 3.75)
ob_039.scale = (0.3206, 0.1595, 0.1041)
ob_039.lineart.crease_threshold = 0.0
ob_040.location = (-0.2426, -0.6966, 4.002)
ob_040.scale = (0.3206, 0.1595, 0.1041)
ob_040.lineart.crease_threshold = 0.0
ob_041.location = (-0.1334, 0.6927, 3.349)
ob_041.scale = (0.3206, 0.1595, 0.1041)
ob_041.lineart.crease_threshold = 0.0
ob_042.location = (0.1842, 0.6927, 3.112)
ob_042.scale = (0.3206, 0.1595, 0.1041)
ob_042.lineart.crease_threshold = 0.0
ob_001_2.location = (0.0, 0.0, 2.192)
ob_001_2.scale = (0.7552, 0.7552, 0.7552)
ob_001_2.lineart.crease_threshold = 0.0
ob_043.location = (0.3856, -0.8122, 3.17)
ob_043.rotation_euler = (0.0, -0.19, 0.0)
ob_043.scale = (0.09244, 0.05072, 0.1709)
ob_043.lineart.crease_threshold = 0.0
ob_044.location = (0.1862, -0.8122, 3.454)
ob_044.rotation_euler = (0.0, -1.031, 0.0)
ob_044.scale = (0.09244, 0.05072, 0.1709)
ob_044.lineart.crease_threshold = 0.0
ob_046.location = (-0.3751, -0.8071, 3.163)
ob_046.rotation_euler = (0.0, -0.19, -3.142)
ob_046.scale = (0.09244, 0.05072, 0.1709)
ob_046.lineart.crease_threshold = 0.0
ob_045.location = (-0.1744, -0.8172, 3.45)
ob_045.rotation_euler = (0.0, -1.031, -3.142)
ob_045.scale = (0.09244, 0.05072, 0.1709)
ob_045.lineart.crease_threshold = 0.0
ob_050.location = (-0.8088, -0.3801, 3.186)
ob_050.rotation_euler = (0.0, -0.19, -1.565)
ob_050.scale = (0.09244, 0.05072, 0.1709)
ob_050.lineart.crease_threshold = 0.0
ob_049.location = (-0.8099, -0.1807, 3.47)
ob_049.rotation_euler = (0.0, -1.031, -1.565)
ob_049.scale = (0.09244, 0.05072, 0.1709)
ob_049.lineart.crease_threshold = 0.0
ob_048.location = (-0.8169, 0.1798, 3.466)
ob_048.rotation_euler = (0.0, -1.031, -4.707)
ob_048.scale = (0.09244, 0.05072, 0.1709)
ob_048.lineart.crease_threshold = 0.0
ob_047.location = (-0.8078, 0.3806, 3.179)
ob_047.rotation_euler = (0.0, -0.19, -4.707)
ob_047.scale = (0.09244, 0.05072, 0.1709)
ob_047.lineart.crease_threshold = 0.0

# ---- collection membership
col_stone.objects.link(ob_x)
col_wood.objects.link(ob_001)
col_wood.objects.link(ob_002)
col_wood.objects.link(ob_003)
col_wood.objects.link(ob_004)
col_wood.objects.link(ob_005)
col_wood.objects.link(ob_006)
col_wood.objects.link(ob_013)
col_wood.objects.link(ob_012)
col_wood.objects.link(ob_011)
col_wood.objects.link(ob_010)
col_wood.objects.link(ob_009)
col_wood.objects.link(ob_x_1)
col_wood.objects.link(ob_001_1)
col_wood.objects.link(ob_002_1)
col_wood.objects.link(ob_003_1)
col_wood.objects.link(ob_014)
col_wood.objects.link(ob_015)
col_wood.objects.link(ob_016)
col_dark.objects.link(ob_007)
col_dark.objects.link(ob_017)
col_dark.objects.link(ob_008)
col_dark.objects.link(ob_018)
col_dark.objects.link(ob_019)
col_dark.objects.link(ob_020)
col_dark.objects.link(ob_021)
col_dark.objects.link(ob_022)
col_dark.objects.link(ob_023)
col_dark.objects.link(ob_024)
col_dark.objects.link(ob_025)
col_dark.objects.link(ob_026)
col_dark.objects.link(ob_027)
col_dark.objects.link(ob_028)
col_dark.objects.link(ob_029)
col_dark.objects.link(ob_030)
col_dark.objects.link(ob_032)
col_dark.objects.link(ob_031)
col_dark.objects.link(ob_033)
col_dark.objects.link(ob_034)
col_dark.objects.link(ob_035)
col_dark.objects.link(ob_036)
col_dark.objects.link(ob_037)
col_dark.objects.link(ob_038)
col_dark.objects.link(ob_039)
col_dark.objects.link(ob_040)
col_dark.objects.link(ob_041)
col_dark.objects.link(ob_042)
col_dark.objects.link(ob_001_2)
col_dark.objects.link(ob_043)
col_dark.objects.link(ob_044)
col_dark.objects.link(ob_046)
col_dark.objects.link(ob_045)
col_dark.objects.link(ob_050)
col_dark.objects.link(ob_049)
col_dark.objects.link(ob_048)
col_dark.objects.link(ob_047)

# ---- scene / render settings (as saved in the file)
scene.frame_start = 1; scene.frame_end = 250; scene.frame_set(1)
scene.render.engine = 'CYCLES'
scene.cycles.use_denoising = False
scene.cycles.samples = 128
scene.cycles.sampling_pattern = 'TABULATED_SOBOL'
scene.cycles.use_adaptive_sampling = False
scene.cycles.use_light_tree = False
scene.view_settings.view_transform = 'Filmic'
bpy.context.view_layer.update()

# ---- added for rendering (the .blend has no active camera and no usable light): camera, sun
cam_auto = bpy.data.cameras.new('AutoCamera')
cam_auto.lens = 50.0
cam_auto.sensor_width = 36.0
cam_auto.clip_end = 1000.0
ob_auto_camera = bpy.data.objects.new('AutoCamera', cam_auto)
scene.collection.objects.link(ob_auto_camera)
ob_auto_camera.location = (7.02893, -9.34969, 9.03916)
ob_auto_camera.rotation_euler = (1.09748, -7.21219e-08, 0.694738)
scene.camera = ob_auto_camera
light_auto_sun = bpy.data.lights.new('AutoSun', 'SUN')
light_auto_sun.energy = 3.0
light_auto_sun.angle = 0.0523599
ob_auto_sun = bpy.data.objects.new('AutoSun', light_auto_sun)
scene.collection.objects.link(ob_auto_sun)
ob_auto_sun.rotation_euler = (0.872665, 0.174533, 0.523599)
bpy.context.view_layer.update()
